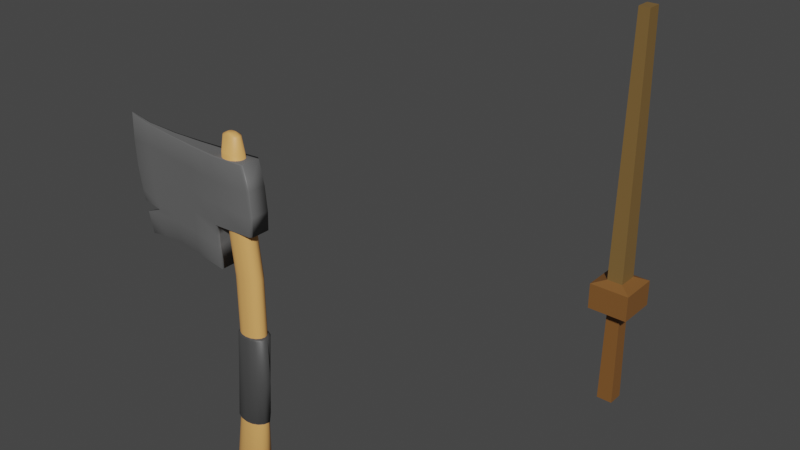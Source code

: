 # Source: Sword.blend  (saved by Blender 3.4.6; exported with 4.5.12 LTS)
import bpy
from mathutils import Matrix  # noqa: F401  (used for matrix-valued properties, if any)

bpy.ops.wm.read_factory_settings(use_empty=True)
scene = bpy.context.scene
scene.name = 'Scene'

# ---- collections
col_collection = bpy.data.collections.new('Collection'); scene.collection.children.link(col_collection)
col_export = bpy.data.collections.new('Export'); scene.collection.children.link(col_export)

# ---- materials (node trees are filled in below, after node groups)
mat_material_003 = bpy.data.materials.new('Material.003')
mat_material_003.use_transparent_shadow = False
mat_material_003.diffuse_color = (0.1329, 0.1329, 0.1329, 1.0)
mat_material_003.roughness = 0.5
mat_material_001 = bpy.data.materials.new('Material.001')
mat_material_001.use_transparent_shadow = False
mat_material_001.diffuse_color = (0.8, 0.4069, 0.126, 1.0)
mat_material_001.roughness = 0.5
mat_material_004 = bpy.data.materials.new('Material.004')
mat_material_004.use_transparent_shadow = False
mat_material_004.diffuse_color = (0.06372, 0.06372, 0.06372, 1.0)
mat_material_004.roughness = 0.5
mat_material_005 = bpy.data.materials.new('Material.005')
mat_material_005.use_transparent_shadow = False
mat_material_002 = bpy.data.materials.new('Material.002')
mat_material_002.use_transparent_shadow = False

# ---- material node trees
mat_material_003.use_nodes = True; mat_material_003.node_tree.nodes.clear()
_N = mat_material_003.node_tree.nodes; _L = mat_material_003.node_tree.links
n0 = _N.new('ShaderNodeBsdfPrincipled'); n0.name = 'Principled BSDF'; n0.location = (10, 300)
n0.distribution = 'GGX'
n0.subsurface_method = 'RANDOM_WALK_SKIN'
n0.inputs[0].default_value = (0.1329, 0.1329, 0.1329, 1.0)
n0.inputs[3].default_value = 1.45
n0.inputs[27].default_value = (0.0, 0.0, 0.0, 1.0)
n0.inputs[28].default_value = 1.0
n1 = _N.new('ShaderNodeOutputMaterial'); n1.name = 'Material Output'; n1.location = (300, 300)
n2 = _N.new('ShaderNodeNormalMap'); n2.name = 'Normal Map'; n2.location = (-300, -300)
n2.label = 'Normal/Map'
n2.inputs[0].default_value = 0.0
_L.new(n0.outputs[0], n1.inputs[0])
_L.new(n2.outputs[0], n0.inputs[5])
n1.is_active_output = True
mat_material_001.use_nodes = True; mat_material_001.node_tree.nodes.clear()
_N = mat_material_001.node_tree.nodes; _L = mat_material_001.node_tree.links
n0 = _N.new('ShaderNodeBsdfPrincipled'); n0.name = 'Principled BSDF'; n0.location = (10, 300)
n0.distribution = 'GGX'
n0.subsurface_method = 'RANDOM_WALK_SKIN'
n0.inputs[0].default_value = (0.8, 0.4069, 0.126, 1.0)
n0.inputs[3].default_value = 1.45
n0.inputs[27].default_value = (0.0, 0.0, 0.0, 1.0)
n0.inputs[28].default_value = 1.0
n1 = _N.new('ShaderNodeOutputMaterial'); n1.name = 'Material Output'; n1.location = (300, 300)
n2 = _N.new('ShaderNodeNormalMap'); n2.name = 'Normal Map'; n2.location = (-300, -300)
n2.label = 'Normal/Map'
n2.inputs[0].default_value = 0.0
_L.new(n0.outputs[0], n1.inputs[0])
_L.new(n2.outputs[0], n0.inputs[5])
n1.is_active_output = True
mat_material_004.use_nodes = True; mat_material_004.node_tree.nodes.clear()
_N = mat_material_004.node_tree.nodes; _L = mat_material_004.node_tree.links
n0 = _N.new('ShaderNodeBsdfPrincipled'); n0.name = 'Principled BSDF'; n0.location = (10, 300)
n0.distribution = 'GGX'
n0.subsurface_method = 'RANDOM_WALK_SKIN'
n0.inputs[0].default_value = (0.06372, 0.06372, 0.06372, 1.0)
n0.inputs[3].default_value = 1.45
n0.inputs[27].default_value = (0.0, 0.0, 0.0, 1.0)
n0.inputs[28].default_value = 1.0
n1 = _N.new('ShaderNodeOutputMaterial'); n1.name = 'Material Output'; n1.location = (300, 300)
n2 = _N.new('ShaderNodeNormalMap'); n2.name = 'Normal Map'; n2.location = (-300, -300)
n2.label = 'Normal/Map'
n2.inputs[0].default_value = 0.0
_L.new(n0.outputs[0], n1.inputs[0])
_L.new(n2.outputs[0], n0.inputs[5])
n1.is_active_output = True
mat_material_005.use_nodes = True; mat_material_005.node_tree.nodes.clear()
_N = mat_material_005.node_tree.nodes; _L = mat_material_005.node_tree.links
n0 = _N.new('ShaderNodeBsdfPrincipled'); n0.name = 'Principled BSDF'; n0.location = (10, 300)
n0.distribution = 'GGX'
n0.subsurface_method = 'RANDOM_WALK_SKIN'
n0.inputs[0].default_value = (0.214, 0.09187, 0.0241, 1.0)
n0.inputs[3].default_value = 1.45
n0.inputs[27].default_value = (0.0, 0.0, 0.0, 1.0)
n0.inputs[28].default_value = 1.0
n1 = _N.new('ShaderNodeOutputMaterial'); n1.name = 'Material Output'; n1.location = (300, 300)
_L.new(n0.outputs[0], n1.inputs[0])
n1.is_active_output = True
mat_material_002.use_nodes = True; mat_material_002.node_tree.nodes.clear()
_N = mat_material_002.node_tree.nodes; _L = mat_material_002.node_tree.links
n0 = _N.new('ShaderNodeBsdfPrincipled'); n0.name = 'Principled BSDF'; n0.location = (10, 300)
n0.distribution = 'GGX'
n0.subsurface_method = 'RANDOM_WALK_SKIN'
n0.inputs[0].default_value = (0.2019, 0.1184, 0.03724, 1.0)
n0.inputs[3].default_value = 1.45
n0.inputs[27].default_value = (0.0, 0.0, 0.0, 1.0)
n0.inputs[28].default_value = 1.0
n1 = _N.new('ShaderNodeOutputMaterial'); n1.name = 'Material Output'; n1.location = (300, 300)
_L.new(n0.outputs[0], n1.inputs[0])
n1.is_active_output = True

# ---- world
world_world = bpy.data.worlds.new('World'); scene.world = world_world
world_world.use_nodes = True; world_world.node_tree.nodes.clear()
_N = world_world.node_tree.nodes; _L = world_world.node_tree.links
n0 = _N.new('ShaderNodeOutputWorld'); n0.name = 'World Output'; n0.location = (300, 300)
n1 = _N.new('ShaderNodeBackground'); n1.name = 'Background'; n1.location = (10, 300)
n1.inputs[0].default_value = (0.05088, 0.05088, 0.05088, 1.0)
_L.new(n1.outputs[0], n0.inputs[0])
n0.is_active_output = True
world_world.color = (0.05088, 0.05088, 0.05088)
world_world.use_sun_shadow = False
world_world.sun_shadow_jitter_overblur = 0.0

# ---- meshes
me_cube_002 = bpy.data.meshes.new('Cube.002')
me_cube_002.from_pydata([(-0.9103, -0.04029, -1.717), (-1.074, -0.03276, 0.8554), (-0.9103, 0.04029, -1.717), (-1.074, 0.04782, 0.8554), (-0.9747, -0.04029, -1.252), (-1.036, -0.04029, -0.778), (-1.078, -0.04029, -0.268), (-1.087, -0.04029, 0.2715), (-1.087, 0.04029, 0.2715), (-1.078, 0.04029, -0.268), (-1.036, 0.04029, -0.778), (-0.9747, 0.04029, -1.252), (-0.01408, 0.5809, -1.597), (-0.3681, 0.327, -1.593), (-0.6669, 0.1587, -1.634), (-0.8005, 0.1587, 0.7397), (-0.3906, 0.327, 0.6947), (-0.01337, 0.5809, 0.6762), (-0.6669, -0.1587, -1.634), (-0.3681, -0.3284, -1.593), (-0.01408, -0.5796, -1.597), (-0.01337, -0.5796, 0.6762), (-0.3906, -0.3284, 0.6947), (-0.8005, -0.1587, 0.7397), (-0.02926, -0.5796, -1.13), (-0.3993, -0.3284, -1.126), (-0.7167, -0.1587, -1.183), (-0.03728, -0.5796, -0.6759), (-0.4193, -0.3284, -0.6705), (-0.772, -0.1587, -0.7207), (-0.03502, -0.5796, -0.2292), (-0.4199, -0.3284, -0.22), (-0.7985, -0.1587, -0.2388), (-0.02444, -0.5796, 0.2184), (-0.4085, -0.3284, 0.2344), (-0.8026, -0.1587, 0.2689), (-0.7167, 0.1587, -1.183), (-0.3993, 0.327, -1.126), (-0.02926, 0.5809, -1.13), (-0.772, 0.1587, -0.7207), (-0.4193, 0.327, -0.6705), (-0.03728, 0.5809, -0.6759), (-0.7985, 0.1587, -0.2388), (-0.4199, 0.327, -0.22), (-0.03502, 0.5809, -0.2292), (-0.8026, 0.1587, 0.2689), (-0.4085, 0.327, 0.2344), (-0.02444, 0.5809, 0.2184), (0.3778, 0.8384, 0.6741), (0.4183, -0.8153, -1.653), (0.3735, 0.8384, -1.192), (0.3725, 0.8384, -0.7303), (0.3752, 0.8384, -0.2701), (0.3778, 0.8384, 0.198), (0.3775, 0.8384, -1.663), (0.3778, -0.8305, 0.6741), (0.3735, -0.8305, -1.192), (0.3725, -0.8305, -0.7303), (0.3752, -0.8305, -0.2701), (0.3778, -0.8305, 0.198), (0.8218, -0.8375, 0.7118), (0.8857, -0.8375, 0.2168), (0.8117, 0.9188, 0.7118), (0.9126, -0.8375, -0.2908), (0.9025, -0.8375, -0.6896), (0.8756, 0.9188, 0.2168), (0.9025, 0.9188, -0.2908), (0.8924, 0.9188, -0.6896), (-1.005, -0.04029, -1.015), (-1.005, 0.04029, -1.015), (-0.7465, 0.1587, -0.9518), (-0.4124, 0.327, -0.8974), (-0.03446, 0.5809, -0.9015), (-0.03446, -0.5796, -0.9015), (-0.4124, -0.3284, -0.8974), (-0.7465, -0.1587, -0.9518), (0.3725, -0.8305, -0.9605), (0.3725, 0.8384, -0.9605), (-0.9103, -0.02575, -1.717), (-1.074, -0.01822, 0.8554), (-0.9747, -0.02575, -1.252), (-1.036, -0.02575, -0.778), (-1.078, -0.02575, -0.268), (-1.087, -0.02575, 0.2715), (-0.01337, -0.3702, 0.6762), (-0.3906, -0.2101, 0.6947), (-0.8005, -0.1014, 0.7397), (-0.6669, -0.1014, -1.634), (-0.3681, -0.2101, -1.593), (-0.01408, -0.3702, -1.597), (0.3778, -0.5293, 0.6741), (0.4183, -0.5141, -1.653), (0.3725, -0.5293, -0.7303), (0.3735, -0.5293, -1.192), (0.852, -0.639, 0.7118), (0.916, -0.639, 0.2168), (0.9429, -0.639, -0.2908), (0.9328, -0.639, -0.6896), (0.3725, -0.5293, -0.9605), (-1.005, -0.02575, -1.015), (-1.074, 0.03778, 0.8554), (-0.9747, 0.03025, -1.252), (-1.036, 0.03025, -0.778), (-1.078, 0.03025, -0.268), (-1.087, 0.03025, 0.2715), (0.3725, 0.6305, -0.7303), (0.3735, 0.6305, -1.192), (0.916, 0.7509, 0.2168), (0.9429, 0.7509, -0.2908), (0.9328, 0.7509, -0.6896), (-1.005, 0.03025, -1.015), (-0.9103, 0.03025, -1.717), (-0.01337, 0.4363, 0.6762), (-0.3906, 0.2454, 0.6947), (-0.8005, 0.1192, 0.7397), (-0.6669, 0.1192, -1.634), (-0.3681, 0.2454, -1.593), (-0.01408, 0.4363, -1.597), (0.3778, 0.6305, 0.6741), (0.4183, 0.6457, -1.653), (0.852, 0.7509, 0.7118), (0.3725, 0.6305, -0.9605), (-0.7303, 0.1587, -1.077), (-0.4053, 0.327, -1.022), (-0.03163, 0.5809, -1.026), (-0.03163, -0.5796, -1.026), (-0.4053, -0.3284, -1.022), (-0.7303, -0.1587, -1.077), (0.373, -0.8305, -1.087), (0.373, 0.8384, -1.087), (0.373, -0.5293, -1.087), (0.373, 0.6305, -1.087)], [], [(104, 100, 3, 8), (35, 23, 1, 7), (86, 79, 1, 23), (18, 26, 4, 0), (75, 29, 5, 68), (29, 32, 6, 5), (32, 35, 7, 6), (111, 101, 11, 2), (110, 102, 10, 69), (102, 103, 9, 10), (103, 104, 8, 9), (9, 8, 45, 42), (42, 45, 46, 43), (43, 46, 47, 44), (10, 9, 42, 39), (39, 42, 43, 40), (40, 43, 44, 41), (69, 10, 39, 70), (70, 39, 40, 71), (71, 40, 41, 72), (2, 11, 36, 14), (14, 36, 37, 13), (13, 37, 38, 12), (58, 59, 33, 30), (30, 33, 34, 31), (31, 34, 35, 32), (57, 58, 30, 27), (27, 30, 31, 28), (28, 31, 32, 29), (76, 57, 27, 73), (73, 27, 28, 74), (74, 28, 29, 75), (49, 56, 24, 20), (20, 24, 25, 19), (19, 25, 26, 18), (90, 84, 21, 55), (84, 85, 22, 21), (85, 86, 23, 22), (78, 87, 18, 0), (87, 88, 19, 18), (88, 89, 20, 19), (59, 55, 21, 33), (33, 21, 22, 34), (34, 22, 23, 35), (8, 3, 15, 45), (45, 15, 16, 46), (46, 16, 17, 47), (44, 47, 53, 52), (41, 44, 52, 51), (72, 41, 51, 77), (12, 38, 50, 54), (89, 91, 49, 20), (47, 17, 48, 53), (105, 51, 67, 109), (59, 58, 63, 61), (51, 52, 66, 67), (121, 77, 51, 105), (119, 54, 50, 106), (107, 65, 62, 120), (108, 66, 65, 107), (109, 67, 66, 108), (90, 55, 60, 94), (52, 53, 65, 66), (58, 57, 64, 63), (53, 48, 62, 65), (55, 59, 61, 60), (131, 129, 77, 121), (124, 72, 77, 129), (126, 74, 75, 127), (125, 73, 74, 126), (128, 76, 73, 125), (123, 71, 72, 124), (122, 70, 71, 123), (128, 130, 98, 76), (118, 90, 94, 120), (64, 97, 96, 63), (63, 96, 95, 61), (61, 95, 94, 60), (49, 91, 93, 56), (76, 98, 92, 57), (57, 92, 97, 64), (117, 119, 91, 89), (116, 117, 89, 88), (115, 116, 88, 87), (111, 115, 87, 78), (113, 114, 86, 85), (112, 113, 85, 84), (118, 112, 84, 90), (6, 7, 83, 82), (5, 6, 82, 81), (68, 5, 81, 99), (0, 4, 80, 78), (114, 100, 79, 86), (7, 1, 79, 83), (15, 3, 100, 114), (48, 17, 112, 118), (17, 16, 113, 112), (16, 15, 114, 113), (2, 14, 115, 111), (14, 13, 116, 115), (13, 12, 117, 116), (12, 54, 119, 117), (48, 118, 120, 62), (130, 131, 121, 98), (97, 109, 108, 96), (96, 108, 107, 95), (95, 107, 120, 94), (91, 119, 106, 93), (98, 121, 105, 92), (92, 105, 109, 97), (82, 83, 104, 103), (81, 82, 103, 102), (99, 81, 102, 110), (78, 80, 101, 111), (83, 79, 100, 104), (93, 106, 131, 130), (56, 93, 130, 128), (26, 127, 4), (11, 122, 36), (36, 122, 123, 37), (37, 123, 124, 38), (56, 128, 125, 24), (24, 125, 126, 25), (25, 126, 127, 26), (38, 124, 129, 50), (106, 50, 129, 131), (68, 127, 75), (122, 69, 70), (69, 122, 127, 68, 99, 110), (101, 80, 4, 127, 122, 11)])
me_cube_002.polygons.foreach_set('use_smooth', [True] * 130)
_uv = me_cube_002.uv_layers.new(name='UVMap')
_uv.uv.foreach_set('vector', [0.4719, 0.9678, 0.3654, 0.9655, 0.3654, 0.9636, 0.472, 0.9659, 0.7285, 0.1097, 0.7245, 0.02358, 0.7787, 0.0, 0.7849, 0.1068, 0.1947, 0.6875, 0.1795, 0.6363, 0.1822, 0.6363, 0.2052, 0.6875, 0.7212, 0.4592, 0.7258, 0.3761, 0.7783, 0.3865, 0.7714, 0.4722, 0.7289, 0.3336, 0.7313, 0.2911, 0.7847, 0.2993, 0.7814, 0.3429, 0.7313, 0.2911, 0.7319, 0.2027, 0.7877, 0.2056, 0.7847, 0.2993, 0.7319, 0.2027, 0.7285, 0.1097, 0.7849, 0.1068, 0.7877, 0.2056, 0.3467, 0.6528, 0.3467, 0.7387, 0.3449, 0.7387, 0.3449, 0.6528, 0.7081, 0.9698, 0.6644, 0.9694, 0.6644, 0.9676, 0.7081, 0.968, 0.6644, 0.9694, 0.5707, 0.9686, 0.5707, 0.9668, 0.6644, 0.9676, 0.5707, 0.9686, 0.4719, 0.9678, 0.472, 0.9659, 0.5707, 0.9668, 0.0, 0.2056, 0.002235, 0.1068, 0.05848, 0.1094, 0.05567, 0.2024, 0.05567, 0.2024, 0.05848, 0.1094, 0.1365, 0.1188, 0.1315, 0.2019, 0.1315, 0.2019, 0.1365, 0.1188, 0.2202, 0.1247, 0.2154, 0.2065, 0.003469, 0.2993, 0.0, 0.2056, 0.05567, 0.2024, 0.0567, 0.2908, 0.0567, 0.2908, 0.05567, 0.2024, 0.1315, 0.2019, 0.1286, 0.2844, 0.1286, 0.2844, 0.1315, 0.2019, 0.2154, 0.2065, 0.212, 0.2883, 0.006904, 0.3429, 0.003469, 0.2993, 0.0567, 0.2908, 0.05928, 0.3333, 0.05928, 0.3333, 0.0567, 0.2908, 0.1286, 0.2844, 0.1281, 0.3259, 0.1281, 0.3259, 0.1286, 0.2844, 0.212, 0.2883, 0.2109, 0.3296, 0.01747, 0.4722, 0.01016, 0.3865, 0.06256, 0.3758, 0.06758, 0.4588, 0.06758, 0.4588, 0.06256, 0.3758, 0.1287, 0.368, 0.1306, 0.4535, 0.1306, 0.4535, 0.1287, 0.368, 0.2102, 0.3715, 0.2094, 0.4571, 0.4854, 0.2188, 0.4812, 0.1332, 0.5673, 0.1258, 0.5726, 0.2077, 0.5726, 0.2077, 0.5673, 0.1258, 0.6503, 0.1195, 0.6558, 0.2026, 0.6558, 0.2026, 0.6503, 0.1195, 0.7285, 0.1097, 0.7319, 0.2027, 0.4895, 0.303, 0.4854, 0.2188, 0.5726, 0.2077, 0.5765, 0.2894, 0.5765, 0.2894, 0.5726, 0.2077, 0.6558, 0.2026, 0.6593, 0.285, 0.6593, 0.285, 0.6558, 0.2026, 0.7319, 0.2027, 0.7313, 0.2911, 0.4913, 0.3452, 0.4895, 0.303, 0.5765, 0.2894, 0.5778, 0.3307, 0.5778, 0.3307, 0.5765, 0.2894, 0.6593, 0.285, 0.6599, 0.3266, 0.6599, 0.3266, 0.6593, 0.285, 0.7313, 0.2911, 0.7289, 0.3336, 0.4904, 0.4722, 0.493, 0.3876, 0.5788, 0.3726, 0.5799, 0.4581, 0.5799, 0.4581, 0.5788, 0.3726, 0.6596, 0.3686, 0.6581, 0.4542, 0.6581, 0.4542, 0.6596, 0.3686, 0.7258, 0.3761, 0.7212, 0.4592, 0.2731, 0.9037, 0.244, 0.8321, 0.2824, 0.8321, 0.3283, 0.9037, 0.244, 0.8321, 0.2146, 0.7629, 0.2363, 0.7629, 0.2824, 0.8321, 0.2146, 0.7629, 0.1947, 0.6875, 0.2052, 0.6875, 0.2363, 0.7629, 0.8216, 0.6991, 0.8068, 0.7442, 0.7963, 0.744, 0.8189, 0.699, 0.8068, 0.7442, 0.7858, 0.7989, 0.7641, 0.7985, 0.7963, 0.744, 0.7858, 0.7989, 0.7552, 0.863, 0.7168, 0.8623, 0.7641, 0.7985, 0.4812, 0.1332, 0.4775, 0.04602, 0.5618, 0.04214, 0.5673, 0.1258, 0.5673, 0.1258, 0.5618, 0.04214, 0.6437, 0.03539, 0.6503, 0.1195, 0.6503, 0.1195, 0.6437, 0.03539, 0.7245, 0.02358, 0.7285, 0.1097, 0.002235, 0.1068, 0.008938, 0.0, 0.06204, 0.02328, 0.05848, 0.1094, 0.05848, 0.1094, 0.06204, 0.02328, 0.1426, 0.03463, 0.1365, 0.1188, 0.1365, 0.1188, 0.1426, 0.03463, 0.2251, 0.04095, 0.2202, 0.1247, 0.2154, 0.2065, 0.2202, 0.1247, 0.3071, 0.1316, 0.3034, 0.2172, 0.212, 0.2883, 0.2154, 0.2065, 0.3034, 0.2172, 0.2999, 0.3014, 0.2109, 0.3296, 0.212, 0.2883, 0.2999, 0.3014, 0.2983, 0.3436, 0.2094, 0.4571, 0.2102, 0.3715, 0.2969, 0.386, 0.2943, 0.4722, 0.7552, 0.863, 0.7273, 0.9409, 0.6721, 0.9398, 0.7168, 0.8623, 0.2202, 0.1247, 0.2251, 0.04095, 0.3103, 0.04437, 0.3071, 0.1316, 1.0, 0.7412, 1.0, 0.7793, 0.9045, 0.794, 0.8971, 0.7633, 0.4812, 0.1332, 0.4854, 0.2188, 0.396, 0.2271, 0.3964, 0.134, 0.2999, 0.3014, 0.3034, 0.2172, 0.396, 0.2249, 0.3916, 0.2979, 0.9456, 0.09479, 0.9456, 0.0567, 0.9878, 0.05673, 0.9878, 0.09481, 0.8185, 0.09207, 0.817, 0.05664, 0.9032, 0.05668, 0.9032, 0.09476, 0.4893, 0.894, 0.489, 0.9249, 0.3979, 0.9251, 0.3982, 0.8942, 0.5824, 0.894, 0.5821, 0.9249, 0.489, 0.9249, 0.4893, 0.894, 0.6553, 0.8941, 0.6551, 0.925, 0.5821, 0.9249, 0.5824, 0.894, 0.2731, 0.9037, 0.3283, 0.9037, 0.3296, 0.9846, 0.2932, 0.9901, 0.3034, 0.2172, 0.3071, 0.1316, 0.3951, 0.1318, 0.396, 0.2249, 0.4854, 0.2188, 0.4895, 0.303, 0.4008, 0.3, 0.396, 0.2271, 0.3071, 0.1316, 0.3103, 0.04437, 0.388, 0.04073, 0.3951, 0.1318, 0.4775, 0.04602, 0.4812, 0.1332, 0.3964, 0.134, 0.4031, 0.04283, 0.9225, 0.09477, 0.9225, 0.05669, 0.9456, 0.0567, 0.9456, 0.09479, 0.2105, 0.3524, 0.2109, 0.3296, 0.2983, 0.3436, 0.2975, 0.3667, 0.6598, 0.3495, 0.6599, 0.3266, 0.7289, 0.3336, 0.7272, 0.3567, 0.5783, 0.3535, 0.5778, 0.3307, 0.6599, 0.3266, 0.6598, 0.3495, 0.4922, 0.3683, 0.4913, 0.3452, 0.5778, 0.3307, 0.5783, 0.3535, 0.1285, 0.3488, 0.1281, 0.3259, 0.2109, 0.3296, 0.2105, 0.3524, 0.06106, 0.3564, 0.05928, 0.3333, 0.1281, 0.3259, 0.1285, 0.3488, 0.9225, 0.3624, 0.9225, 0.3072, 0.9456, 0.3073, 0.9456, 0.3624, 0.06063, 0.9037, 0.2731, 0.9037, 0.2932, 0.9901, 0.03858, 0.9901, 0.6551, 0.6032, 0.6553, 0.6395, 0.5824, 0.6394, 0.5822, 0.6031, 0.5822, 0.6031, 0.5824, 0.6394, 0.4893, 0.6394, 0.4891, 0.6031, 0.4891, 0.6031, 0.4893, 0.6394, 0.3982, 0.6396, 0.398, 0.6033, 0.8185, 0.3597, 0.8185, 0.3045, 0.9032, 0.3072, 0.9032, 0.3624, 0.9456, 0.3624, 0.9456, 0.3073, 0.9878, 0.3073, 0.9878, 0.3625, 1.0, 0.4735, 1.0, 0.5287, 0.8971, 0.5086, 0.9026, 0.4722, 0.9029, 0.8659, 0.9398, 0.9451, 0.7273, 0.9409, 0.7552, 0.863, 0.8692, 0.8006, 0.9029, 0.8659, 0.7552, 0.863, 0.7858, 0.7989, 0.8472, 0.745, 0.8692, 0.8006, 0.7858, 0.7989, 0.8068, 0.7442, 0.8319, 0.6993, 0.8472, 0.745, 0.8068, 0.7442, 0.8216, 0.6991, 0.1312, 0.7629, 0.1543, 0.6875, 0.1947, 0.6875, 0.2146, 0.7629, 0.09621, 0.8321, 0.1312, 0.7629, 0.2146, 0.7629, 0.244, 0.8321, 0.06063, 0.9037, 0.09621, 0.8321, 0.244, 0.8321, 0.2731, 0.9037, 0.5705, 0.9816, 0.4718, 0.9807, 0.4719, 0.978, 0.5706, 0.9789, 0.6643, 0.9824, 0.5705, 0.9816, 0.5706, 0.9789, 0.6643, 0.9797, 0.708, 0.9827, 0.6643, 0.9824, 0.6643, 0.9797, 0.708, 0.9801, 0.3596, 0.6528, 0.3596, 0.7387, 0.357, 0.7387, 0.357, 0.6528, 0.1543, 0.6875, 0.1692, 0.6363, 0.1795, 0.6363, 0.1947, 0.6875, 0.4718, 0.9807, 0.3653, 0.9784, 0.3653, 0.9757, 0.4719, 0.978, 0.1471, 0.6875, 0.1674, 0.6363, 0.1692, 0.6363, 0.1543, 0.6875, 0.02254, 0.9037, 0.06972, 0.8321, 0.09621, 0.8321, 0.06063, 0.9037, 0.06972, 0.8321, 0.1162, 0.7629, 0.1312, 0.7629, 0.09621, 0.8321, 0.1162, 0.7629, 0.1471, 0.6875, 0.1543, 0.6875, 0.1312, 0.7629, 0.8337, 0.6993, 0.8544, 0.7451, 0.8472, 0.745, 0.8319, 0.6993, 0.8544, 0.7451, 0.8842, 0.8009, 0.8692, 0.8006, 0.8472, 0.745, 0.8842, 0.8009, 0.9294, 0.8665, 0.9029, 0.8659, 0.8692, 0.8006, 0.9294, 0.8665, 0.9752, 0.9383, 0.9398, 0.9451, 0.9029, 0.8659, 0.02254, 0.9037, 0.06063, 0.9037, 0.03858, 0.9901, 0.007812, 0.9827, 0.9225, 0.3072, 0.9225, 0.09477, 0.9456, 0.09479, 0.9456, 0.3073, 0.6553, 0.6395, 0.6553, 0.8941, 0.5824, 0.894, 0.5824, 0.6394, 0.5824, 0.6394, 0.5824, 0.894, 0.4893, 0.894, 0.4893, 0.6394, 0.4893, 0.6394, 0.4893, 0.894, 0.3982, 0.8942, 0.3982, 0.6396, 0.8185, 0.3045, 0.8185, 0.09207, 0.9032, 0.09476, 0.9032, 0.3072, 0.9456, 0.3073, 0.9456, 0.09479, 0.9878, 0.09481, 0.9878, 0.3073, 1.0, 0.5287, 1.0, 0.7412, 0.8971, 0.7633, 0.8971, 0.5086, 0.5706, 0.9789, 0.4719, 0.978, 0.4719, 0.9678, 0.5707, 0.9686, 0.6643, 0.9797, 0.5706, 0.9789, 0.5707, 0.9686, 0.6644, 0.9694, 0.708, 0.9801, 0.6643, 0.9797, 0.6644, 0.9694, 0.7081, 0.9698, 0.357, 0.6528, 0.357, 0.7387, 0.3467, 0.7387, 0.3467, 0.6528, 0.4719, 0.978, 0.3653, 0.9757, 0.3654, 0.9655, 0.4719, 0.9678, 0.9032, 0.3072, 0.9032, 0.09476, 0.9225, 0.09477, 0.9225, 0.3072, 0.9032, 0.3624, 0.9032, 0.3072, 0.9225, 0.3072, 0.9225, 0.3624, 0.7258, 0.3761, 0.7272, 0.3567, 0.7783, 0.3865, 0.01016, 0.3865, 0.06106, 0.3564, 0.06256, 0.3758, 0.06256, 0.3758, 0.06106, 0.3564, 0.1285, 0.3488, 0.1287, 0.368, 0.1287, 0.368, 0.1285, 0.3488, 0.2105, 0.3524, 0.2102, 0.3715, 0.493, 0.3876, 0.4922, 0.3683, 0.5783, 0.3535, 0.5788, 0.3726, 0.5788, 0.3726, 0.5783, 0.3535, 0.6598, 0.3495, 0.6596, 0.3686, 0.6596, 0.3686, 0.6598, 0.3495, 0.7272, 0.3567, 0.7258, 0.3761, 0.2102, 0.3715, 0.2105, 0.3524, 0.2975, 0.3667, 0.2969, 0.386, 0.9032, 0.09476, 0.9032, 0.05668, 0.9225, 0.05669, 0.9225, 0.09477, 0.7814, 0.3429, 0.7272, 0.3567, 0.7289, 0.3336, 0.06106, 0.3564, 0.006904, 0.3429, 0.05928, 0.3333, 0.3024, 0.5994, 0.3518, 0.5777, 0.3518, 0.6358, 0.3024, 0.6142, 0.3024, 0.6115, 0.3024, 0.6012, 0.3019, 0.6874, 0.3019, 0.6772, 0.3019, 0.6745, 0.3449, 0.6528, 0.3449, 0.711, 0.3019, 0.6893])
me_cube_002.materials.append(mat_material_003)
me_cube_002.update()
me_cube_002.normals_split_custom_set([tuple(v) for v in zip(*[iter([-1.0, 0.0, 0.002628, -0.5435, 0.0, 0.8394, -0.5122, 0.4554, 0.7282, -0.8348, 0.5505, -0.0001629, -0.3937, -0.9192, 0.004734, -0.152, -0.7066, 0.6911, -0.5136, -0.441, 0.736, -0.8355, -0.5495, 0.003755, 0.2518, 0.0, 0.9678, -0.5435, 0.0, 0.8394, -0.5136, -0.441, 0.736, -0.152, -0.7066, 0.6911, -0.1806, -0.6578, -0.7312, -0.4394, -0.897, -0.0472, -0.8448, -0.4405, 0.3038, -0.5073, -0.4334, -0.7449, -0.4251, -0.9041, -0.04364, -0.4144, -0.9096, -0.02983, -0.8351, -0.5432, -0.08718, -0.7004, -0.4393, -0.5625, -0.4144, -0.9096, -0.02983, -0.401, -0.916, -0.01028, -0.8368, -0.5461, -0.0401, -0.8351, -0.5432, -0.08718, -0.401, -0.916, -0.01028, -0.3937, -0.9192, 0.004734, -0.8355, -0.5495, 0.003755, -0.8368, -0.5461, -0.0401, -0.5243, 0.0, -0.8515, -0.9184, 0.0, 0.3956, -0.8448, 0.4405, 0.3038, -0.5073, 0.4334, -0.7449, -0.7396, 0.0, -0.6731, -0.9943, 0.0, -0.1066, -0.8351, 0.5432, -0.08718, -0.7004, 0.4393, -0.5625, -0.9943, 0.0, -0.1066, -0.9987, 0.0, -0.05001, -0.8368, 0.5461, -0.0401, -0.8351, 0.5432, -0.08718, -0.9987, 0.0, -0.05001, -1.0, 0.0, 0.002628, -0.8348, 0.5505, -0.0001629, -0.8368, 0.5461, -0.0401, -0.8368, 0.5461, -0.0401, -0.8348, 0.5505, -0.0001629, -0.3877, 0.9218, 0.001371, -0.3997, 0.9166, -0.01026, -0.3997, 0.9166, -0.01026, -0.3877, 0.9218, 0.001371, -0.4742, 0.8803, 0.01057, -0.4807, 0.8769, 0.001453, -0.4807, 0.8769, 0.001453, -0.4742, 0.8803, 0.01057, -0.5461, 0.8376, 0.01127, -0.5424, 0.8401, 0.006302, -0.8351, 0.5432, -0.08718, -0.8368, 0.5461, -0.0401, -0.3997, 0.9166, -0.01026, -0.413, 0.9102, -0.02976, -0.413, 0.9102, -0.02976, -0.3997, 0.9166, -0.01026, -0.4807, 0.8769, 0.001453, -0.4907, 0.8712, -0.01323, -0.4907, 0.8712, -0.01323, -0.4807, 0.8769, 0.001453, -0.5424, 0.8401, 0.006302, -0.5433, 0.8395, -0.002775, -0.7004, 0.4393, -0.5625, -0.8351, 0.5432, -0.08718, -0.413, 0.9102, -0.02976, -0.4237, 0.9048, -0.04352, -0.4237, 0.9048, -0.04352, -0.413, 0.9102, -0.02976, -0.4907, 0.8712, -0.01323, -0.5006, 0.8653, -0.02663, -0.5006, 0.8653, -0.02663, -0.4907, 0.8712, -0.01323, -0.5433, 0.8395, -0.002775, -0.5465, 0.8374, -0.01116, -0.5073, 0.4334, -0.7449, -0.8448, 0.4405, 0.3038, -0.438, 0.8978, -0.04707, -0.1798, 0.6586, -0.7307, -0.1798, 0.6586, -0.7307, -0.438, 0.8978, -0.04707, -0.5179, 0.8547, -0.03392, -0.3432, 0.598, -0.7243, -0.3432, 0.598, -0.7243, -0.5179, 0.8547, -0.03392, -0.5555, 0.8313, -0.01731, -0.4573, 0.5696, -0.683, -0.2783, -0.9605, 0.002591, -0.2818, -0.9595, 0.003273, -0.5391, -0.8421, 0.01115, -0.5355, -0.8445, 0.006227, -0.5355, -0.8445, 0.006227, -0.5391, -0.8421, 0.01115, -0.4734, -0.8808, 0.01053, -0.48, -0.8773, 0.001413, -0.48, -0.8773, 0.001413, -0.4734, -0.8808, 0.01053, -0.3937, -0.9192, 0.004734, -0.401, -0.916, -0.01028, 0.005248, -0.9353, -0.3539, -0.2783, -0.9605, 0.002591, -0.5355, -0.8445, 0.006227, -0.5364, -0.844, -0.002755, -0.5364, -0.844, -0.002755, -0.5355, -0.8445, 0.006227, -0.48, -0.8773, 0.001413, -0.49, -0.8716, -0.01328, -0.49, -0.8716, -0.01328, -0.48, -0.8773, 0.001413, -0.401, -0.916, -0.01028, -0.4144, -0.9096, -0.02983, 0.4863, -0.8738, -0.003361, 0.005248, -0.9353, -0.3539, -0.5364, -0.844, -0.002755, -0.5395, -0.8419, -0.01105, -0.5395, -0.8419, -0.01105, -0.5364, -0.844, -0.002755, -0.49, -0.8716, -0.01328, -0.4999, -0.8656, -0.02668, -0.4999, -0.8656, -0.02668, -0.49, -0.8716, -0.01328, -0.4144, -0.9096, -0.02983, -0.4251, -0.9041, -0.04364, 0.4386, -0.6958, -0.5688, 0.4667, -0.8842, 0.02019, -0.5425, -0.8397, -0.02524, -0.4378, -0.5918, -0.6769, -0.4378, -0.5918, -0.6769, -0.5425, -0.8397, -0.02524, -0.5173, -0.8551, -0.03395, -0.3433, -0.5991, -0.7233, -0.3433, -0.5991, -0.7233, -0.5173, -0.8551, -0.03395, -0.4394, -0.897, -0.0472, -0.1806, -0.6578, -0.7312, -0.03738, 0.001053, 0.9993, 0.02714, 0.0, 0.9996, -0.3731, -0.5986, 0.7088, -0.2431, -0.732, 0.6365, 0.02714, 0.0, 0.9996, 0.079, 0.0, 0.9969, -0.276, -0.6158, 0.738, -0.3731, -0.5986, 0.7088, 0.079, 0.0, 0.9969, 0.2518, 0.0, 0.9678, -0.152, -0.7066, 0.6911, -0.276, -0.6158, 0.738, -0.5243, 0.0, -0.8515, 0.2317, 0.0, -0.9728, -0.1806, -0.6578, -0.7312, -0.5073, -0.4334, -0.7449, 0.2317, 0.0, -0.9728, 0.06312, 0.0, -0.998, -0.3433, -0.5991, -0.7233, -0.1806, -0.6578, -0.7312, 0.06312, 0.0, -0.998, -0.0704, 0.0, -0.9975, -0.4378, -0.5918, -0.6769, -0.3433, -0.5991, -0.7233, -0.2818, -0.9595, 0.003273, -0.2431, -0.732, 0.6365, -0.3731, -0.5986, 0.7088, -0.5391, -0.8421, 0.01115, -0.5391, -0.8421, 0.01115, -0.3731, -0.5986, 0.7088, -0.276, -0.6158, 0.738, -0.4734, -0.8808, 0.01053, -0.4734, -0.8808, 0.01053, -0.276, -0.6158, 0.738, -0.152, -0.7066, 0.6911, -0.3937, -0.9192, 0.004734, -0.8348, 0.5505, -0.0001629, -0.5122, 0.4554, 0.7282, -0.1393, 0.7091, 0.6912, -0.3877, 0.9218, 0.001371, -0.3877, 0.9218, 0.001371, -0.1393, 0.7091, 0.6912, -0.2761, 0.6147, 0.7389, -0.4742, 0.8803, 0.01057, -0.4742, 0.8803, 0.01057, -0.2761, 0.6147, 0.7389, -0.3777, 0.5947, 0.7097, -0.5461, 0.8376, 0.01127, -0.5424, 0.8401, 0.006302, -0.5461, 0.8376, 0.01127, -0.3578, 0.9338, -0.0001729, -0.3506, 0.9365, 0.002196, -0.5433, 0.8395, -0.002775, -0.5424, 0.8401, 0.006302, -0.3506, 0.9365, 0.002196, -0.04546, 0.923, -0.3821, -0.5465, 0.8374, -0.01116, -0.5433, 0.8395, -0.002775, -0.04546, 0.923, -0.3821, 0.4812, 0.8766, -0.0035, -0.4573, 0.5696, -0.683, -0.5555, 0.8313, -0.01731, 0.4531, 0.8912, 0.01958, 0.3256, 0.716, -0.6175, -0.0704, 0.0, -0.9975, 0.6957, 0.0, -0.7184, 0.4386, -0.6958, -0.5688, -0.4378, -0.5918, -0.6769, -0.5461, 0.8376, 0.01127, -0.3777, 0.5947, 0.7097, -0.3029, 0.6984, 0.6484, -0.3578, 0.9338, -0.0001729, 0.7324, 0.002337, -0.6809, -0.04546, 0.923, -0.3821, 0.4657, 0.6815, -0.5645, 0.7413, 0.08517, -0.6657, -0.2818, -0.9595, 0.003273, -0.2783, -0.9605, 0.002591, 0.6558, -0.7549, 0.009194, 0.6527, -0.7552, 0.06002, -0.04546, 0.923, -0.3821, -0.3506, 0.9365, 0.002196, 0.5681, 0.8229, 0.008871, 0.4657, 0.6815, -0.5645, 1.0, 0.0, 0.002012, 0.4812, 0.8766, -0.0035, -0.04546, 0.923, -0.3821, 0.7324, 0.002337, -0.6809, 0.7207, 0.02272, -0.6929, 0.3256, 0.716, -0.6175, 0.4531, 0.8912, 0.01958, 0.9989, 0.02516, 0.04006, 0.9891, 0.117, 0.08974, 0.5618, 0.8253, 0.05641, 0.3799, 0.6782, 0.6291, 0.6542, 0.08156, 0.7519, 0.993, 0.1174, 0.01371, 0.5681, 0.8229, 0.008871, 0.5618, 0.8253, 0.05641, 0.9891, 0.117, 0.08974, 0.7413, 0.08517, -0.6657, 0.4657, 0.6815, -0.5645, 0.5681, 0.8229, 0.008871, 0.993, 0.1174, 0.01371, -0.03738, 0.001053, 0.9993, -0.2431, -0.732, 0.6365, 0.4577, -0.619, 0.6382, 0.6469, -0.05168, 0.7608, -0.3506, 0.9365, 0.002196, -0.3578, 0.9338, -0.0001729, 0.5618, 0.8253, 0.05641, 0.5681, 0.8229, 0.008871, -0.2783, -0.9605, 0.002591, 0.005248, -0.9353, -0.3539, 0.5379, -0.6237, -0.5672, 0.6558, -0.7549, 0.009194, -0.3578, 0.9338, -0.0001729, -0.3029, 0.6984, 0.6484, 0.3799, 0.6782, 0.6291, 0.5618, 0.8253, 0.05641, -0.2431, -0.732, 0.6365, -0.2818, -0.9595, 0.003273, 0.6527, -0.7552, 0.06002, 0.4577, -0.619, 0.6382, 1.0, 0.0, 0.00415, 0.4808, 0.8768, -0.003179, 0.4812, 0.8766, -0.0035, 1.0, 0.0, 0.002012, -0.5498, 0.8352, -0.01482, -0.5465, 0.8374, -0.01116, 0.4812, 0.8766, -0.0035, 0.4808, 0.8768, -0.003179, -0.5078, -0.8609, -0.03243, -0.4999, -0.8656, -0.02668, -0.4251, -0.9041, -0.04364, -0.5588, -0.8262, -0.07137, -0.5428, -0.8397, -0.01467, -0.5395, -0.8419, -0.01105, -0.4999, -0.8656, -0.02668, -0.5078, -0.8609, -0.03243, 0.486, -0.874, -0.003008, 0.4863, -0.8738, -0.003361, -0.5395, -0.8419, -0.01105, -0.5428, -0.8397, -0.01467, -0.5085, 0.8605, -0.03239, -0.5006, 0.8653, -0.02663, -0.5465, 0.8374, -0.01116, -0.5498, 0.8352, -0.01482, -0.5574, 0.8272, -0.07124, -0.4237, 0.9048, -0.04352, -0.5006, 0.8653, -0.02663, -0.5085, 0.8605, -0.03239, 0.486, -0.874, -0.003008, 1.0, 0.0, 0.00415, 1.0, 0.0, 0.002012, 0.4863, -0.8738, -0.003361, -0.03729, -0.00183, 0.9993, -0.03738, 0.001053, 0.9993, 0.6469, -0.05168, 0.7608, 0.6542, 0.08156, 0.7519, 0.5379, -0.6237, -0.5672, 0.7366, -0.05387, -0.6742, 0.9971, -0.07549, 0.01378, 0.6558, -0.7549, 0.009194, 0.6558, -0.7549, 0.009194, 0.9971, -0.07549, 0.01378, 0.9931, -0.0752, 0.09019, 0.6527, -0.7552, 0.06002, 0.6527, -0.7552, 0.06002, 0.9931, -0.0752, 0.09019, 0.6469, -0.05168, 0.7608, 0.4577, -0.619, 0.6382, 0.4386, -0.6958, -0.5688, 0.6957, 0.0, -0.7184, 0.9987, 0.0, 0.0506, 0.4667, -0.8842, 0.02019, 0.4863, -0.8738, -0.003361, 1.0, 0.0, 0.002012, 0.7324, -0.001341, -0.6808, 0.005248, -0.9353, -0.3539, 0.005248, -0.9353, -0.3539, 0.7324, -0.001341, -0.6808, 0.7366, -0.05387, -0.6742, 0.5379, -0.6237, -0.5672, -0.06922, -0.007856, -0.9976, 0.7207, 0.02272, -0.6929, 0.6957, 0.0, -0.7184, -0.0704, 0.0, -0.9975, 0.06312, 0.0, -0.998, -0.06922, -0.007856, -0.9976, -0.0704, 0.0, -0.9975, 0.06312, 0.0, -0.998, 0.2317, 0.0, -0.9728, 0.06312, 0.0, -0.998, 0.06312, 0.0, -0.998, 0.2317, 0.0, -0.9728, -0.5243, 0.0, -0.8515, 0.2317, 0.0, -0.9728, 0.2317, 0.0, -0.9728, -0.5243, 0.0, -0.8515, 0.079, 0.0, 0.9969, 0.2518, 0.0, 0.9678, 0.2518, 0.0, 0.9678, 0.079, 0.0, 0.9969, 0.02714, 0.0, 0.9996, 0.079, 0.0, 0.9969, 0.079, 0.0, 0.9969, 0.02714, 0.0, 0.9996, -0.03729, -0.00183, 0.9993, 0.02714, 0.0, 0.9996, 0.02714, 0.0, 0.9996, -0.03738, 0.001053, 0.9993, -0.8368, -0.5461, -0.0401, -0.8355, -0.5495, 0.003755, -1.0, 0.0, 0.002628, -0.9987, 0.0, -0.05001, -0.8351, -0.5432, -0.08718, -0.8368, -0.5461, -0.0401, -0.9987, 0.0, -0.05001, -0.9943, 0.0, -0.1066, -0.7004, -0.4393, -0.5625, -0.8351, -0.5432, -0.08718, -0.9943, 0.0, -0.1066, -0.7396, 0.0, -0.6731, -0.5073, -0.4334, -0.7449, -0.8448, -0.4405, 0.3038, -0.9184, 0.0, 0.3956, -0.5243, 0.0, -0.8515, 0.2518, 0.0, 0.9678, -0.5435, 0.0, 0.8394, -0.5435, 0.0, 0.8394, 0.2518, 0.0, 0.9678, -0.8355, -0.5495, 0.003755, -0.5136, -0.441, 0.736, -0.5435, 0.0, 0.8394, -1.0, 0.0, 0.002628, -0.1393, 0.7091, 0.6912, -0.5122, 0.4554, 0.7282, -0.5435, 0.0, 0.8394, 0.2518, 0.0, 0.9678, -0.3029, 0.6984, 0.6484, -0.3777, 0.5947, 0.7097, 0.02714, 0.0, 0.9996, -0.03729, -0.00183, 0.9993, -0.3777, 0.5947, 0.7097, -0.2761, 0.6147, 0.7389, 0.079, 0.0, 0.9969, 0.02714, 0.0, 0.9996, -0.2761, 0.6147, 0.7389, -0.1393, 0.7091, 0.6912, 0.2518, 0.0, 0.9678, 0.079, 0.0, 0.9969, -0.5073, 0.4334, -0.7449, -0.1798, 0.6586, -0.7307, 0.2317, 0.0, -0.9728, -0.5243, 0.0, -0.8515, -0.1798, 0.6586, -0.7307, -0.3432, 0.598, -0.7243, 0.06312, 0.0, -0.998, 0.2317, 0.0, -0.9728, -0.3432, 0.598, -0.7243, -0.4573, 0.5696, -0.683, -0.06922, -0.007856, -0.9976, 0.06312, 0.0, -0.998, -0.4573, 0.5696, -0.683, 0.3256, 0.716, -0.6175, 0.7207, 0.02272, -0.6929, -0.06922, -0.007856, -0.9976, -0.3029, 0.6984, 0.6484, -0.03729, -0.00183, 0.9993, 0.6542, 0.08156, 0.7519, 0.3799, 0.6782, 0.6291, 1.0, 0.0, 0.00415, 1.0, 0.0, 0.00415, 1.0, 0.0, 0.002012, 1.0, 0.0, 0.002012, 0.7366, -0.05387, -0.6742, 0.7413, 0.08517, -0.6657, 0.993, 0.1174, 0.01371, 0.9971, -0.07549, 0.01378, 0.9971, -0.07549, 0.01378, 0.993, 0.1174, 0.01371, 0.9891, 0.117, 0.08974, 0.9931, -0.0752, 0.09019, 0.9931, -0.0752, 0.09019, 0.9891, 0.117, 0.08974, 0.6542, 0.08156, 0.7519, 0.6469, -0.05168, 0.7608, 0.6957, 0.0, -0.7184, 0.7207, 0.02272, -0.6929, 0.9989, 0.02516, 0.04006, 0.9987, 0.0, 0.0506, 1.0, 0.0, 0.002012, 1.0, 0.0, 0.002012, 0.7324, 0.002337, -0.6809, 0.7324, -0.001341, -0.6808, 0.7324, -0.001341, -0.6808, 0.7324, 0.002337, -0.6809, 0.7413, 0.08517, -0.6657, 0.7366, -0.05387, -0.6742, -0.9987, 0.0, -0.05001, -1.0, 0.0, 0.002628, -1.0, 0.0, 0.002628, -0.9987, 0.0, -0.05001, -0.9943, 0.0, -0.1066, -0.9987, 0.0, -0.05001, -0.9987, 0.0, -0.05001, -0.9943, 0.0, -0.1066, -0.7396, 0.0, -0.6731, -0.9943, 0.0, -0.1066, -0.9943, 0.0, -0.1066, -0.7396, 0.0, -0.6731, -0.5243, 0.0, -0.8515, -0.9184, 0.0, 0.3956, -0.9184, 0.0, 0.3956, -0.5243, 0.0, -0.8515, -1.0, 0.0, 0.002628, -0.5435, 0.0, 0.8394, -0.5435, 0.0, 0.8394, -1.0, 0.0, 0.002628, 0.9987, 0.0, 0.0506, 0.9989, 0.02516, 0.04006, 1.0, 0.0, 0.00415, 1.0, 0.0, 0.00415, 0.4667, -0.8842, 0.02019, 0.9987, 0.0, 0.0506, 1.0, 0.0, 0.00415, 0.486, -0.874, -0.003008, -0.4394, -0.897, -0.0472, -0.5588, -0.8262, -0.07137, -0.8448, -0.4405, 0.3038, -0.8448, 0.4405, 0.3038, -0.5574, 0.8272, -0.07124, -0.438, 0.8978, -0.04707, -0.438, 0.8978, -0.04707, -0.5574, 0.8272, -0.07124, -0.5085, 0.8605, -0.03239, -0.5179, 0.8547, -0.03392, -0.5179, 0.8547, -0.03392, -0.5085, 0.8605, -0.03239, -0.5498, 0.8352, -0.01482, -0.5555, 0.8313, -0.01731, 0.4667, -0.8842, 0.02019, 0.486, -0.874, -0.003008, -0.5428, -0.8397, -0.01467, -0.5425, -0.8397, -0.02524, -0.5425, -0.8397, -0.02524, -0.5428, -0.8397, -0.01467, -0.5078, -0.8609, -0.03243, -0.5173, -0.8551, -0.03395, -0.5173, -0.8551, -0.03395, -0.5078, -0.8609, -0.03243, -0.5588, -0.8262, -0.07137, -0.4394, -0.897, -0.0472, -0.5555, 0.8313, -0.01731, -0.5498, 0.8352, -0.01482, 0.4808, 0.8768, -0.003179, 0.4531, 0.8912, 0.01958, 0.9989, 0.02516, 0.04006, 0.4531, 0.8912, 0.01958, 0.4808, 0.8768, -0.003179, 1.0, 0.0, 0.00415, -0.7004, -0.4393, -0.5625, -0.5588, -0.8262, -0.07137, -0.4251, -0.9041, -0.04364, -0.5574, 0.8272, -0.07124, -0.7004, 0.4393, -0.5625, -0.4237, 0.9048, -0.04352, -0.7004, 0.4393, -0.5625, -0.5574, 0.8272, -0.07124, -0.5588, -0.8262, -0.07137, -0.7004, -0.4393, -0.5625, -0.7396, 0.0, -0.6731, -0.7396, 0.0, -0.6731, -0.9184, 0.0, 0.3956, -0.9184, 0.0, 0.3956, -0.8448, -0.4405, 0.3038, -0.5588, -0.8262, -0.07137, -0.5574, 0.8272, -0.07124, -0.8448, 0.4405, 0.3038])] * 3)])
me_cube_001 = bpy.data.meshes.new('Cube.001')
me_cube_001.from_pydata([(0.5864, 1.051, -5.999), (0.5878, 0.6915, 0.7958), (0.6733, 0.9743, -5.999), (0.6438, 0.6418, 0.7958), (0.7469, 0.7549, -5.999), (0.6912, 0.5004, 0.7958), (0.7961, 0.4266, -5.999), (0.7229, 0.2888, 0.7958), (0.8133, 0.03922, -5.999), (0.734, 0.03922, 0.7958), (0.7961, -0.3481, -5.999), (0.7229, -0.2104, 0.7958), (0.7469, -0.6765, -5.999), (0.6912, -0.422, 0.7958), (0.6733, -0.8959, -5.999), (0.6438, -0.5634, 0.7958), (0.5864, -0.9729, -5.999), (0.5878, -0.613, 0.7958), (0.4996, -0.8959, -5.999), (0.5319, -0.5634, 0.7958), (0.426, -0.6765, -5.999), (0.4844, -0.422, 0.7958), (0.3768, -0.3481, -5.999), (0.4527, -0.2104, 0.7958), (0.3595, 0.03922, -5.999), (0.4416, 0.03922, 0.7958), (0.3768, 0.4266, -5.999), (0.4527, 0.2888, 0.7958), (0.426, 0.7549, -5.999), (0.4844, 0.5004, 0.7958), (0.4996, 0.9743, -5.999), (0.5319, 0.6418, 0.7958), (0.6181, 0.9755, -4.993), (0.7139, 0.8378, -2.974), (0.7138, 0.841, -1.716), (0.6547, 0.841, -0.7966), (0.6149, 0.841, 0.095), (0.6837, 0.78, 0.095), (0.7235, 0.78, -0.7966), (0.7826, 0.78, -1.716), (0.7824, 0.7771, -2.974), (0.6984, 0.9042, -4.993), (0.742, 0.6062, 0.095), (0.7818, 0.6062, -0.7974), (0.8409, 0.6062, -1.717), (0.8405, 0.6039, -2.974), (0.7665, 0.7013, -4.993), (0.781, 0.3461, 0.095), (0.8208, 0.3461, -0.7986), (0.8798, 0.3461, -1.717), (0.8793, 0.3448, -2.974), (0.812, 0.3975, -4.993), (0.7947, 0.03922, 0.095), (0.8344, 0.03922, -0.7986), (0.8935, 0.03922, -1.717), (0.8929, 0.03922, -2.974), (0.8549, 0.06421, -5.054), (0.781, -0.2676, 0.095), (0.8208, -0.2676, -0.7986), (0.8798, -0.2676, -1.717), (0.8793, -0.2664, -2.974), (0.8389, -0.2941, -5.054), (0.742, -0.5277, 0.095), (0.7818, -0.5277, -0.7974), (0.8409, -0.5277, -1.717), (0.8405, -0.5255, -2.974), (0.7934, -0.5978, -5.054), (0.6837, -0.7015, 0.095), (0.7235, -0.7015, -0.7966), (0.7826, -0.7015, -1.716), (0.7824, -0.6986, -2.974), (0.7253, -0.8008, -5.054), (0.6149, -0.7626, 0.095), (0.6547, -0.7626, -0.7966), (0.7138, -0.7626, -1.716), (0.7139, -0.7594, -2.974), (0.645, -0.8721, -5.054), (0.5462, -0.7015, 0.095), (0.5859, -0.7015, -0.7974), (0.645, -0.7015, -1.716), (0.6454, -0.6986, -2.974), (0.5647, -0.8008, -5.054), (0.4878, -0.5277, 0.095), (0.5276, -0.5277, -0.7986), (0.5867, -0.5277, -1.716), (0.5873, -0.5255, -2.974), (0.4966, -0.5978, -5.054), (0.4489, -0.2676, 0.095), (0.4887, -0.2676, -0.7986), (0.5477, -0.2676, -1.717), (0.5485, -0.2664, -2.974), (0.4511, -0.2941, -5.054), (0.4352, 0.03922, 0.095), (0.475, 0.03922, -0.7986), (0.534, 0.03922, -1.717), (0.5349, 0.03922, -2.974), (0.4351, 0.06421, -5.054), (0.4489, 0.3461, 0.095), (0.4887, 0.3461, -0.7986), (0.5477, 0.3461, -1.717), (0.5485, 0.3448, -2.974), (0.4242, 0.3975, -4.993), (0.4878, 0.6062, 0.095), (0.5276, 0.6062, -0.7986), (0.5867, 0.6062, -1.716), (0.5873, 0.6039, -2.974), (0.4697, 0.7013, -4.993), (0.5462, 0.78, 0.095), (0.5859, 0.78, -0.7974), (0.645, 0.78, -1.716), (0.6454, 0.7771, -2.974), (0.5378, 0.9042, -4.993), (0.5864, 0.827, -6.211), (0.654, 0.767, -6.211), (0.7113, 0.5963, -6.211), (0.7496, 0.3407, -6.211), (0.763, 0.03922, -6.211), (0.7496, -0.2623, -6.211), (0.7113, -0.5178, -6.211), (0.654, -0.6886, -6.211), (0.5864, -0.7486, -6.211), (0.5189, -0.6886, -6.211), (0.4616, -0.5178, -6.211), (0.4233, -0.2623, -6.211), (0.4098, 0.03922, -6.211), (0.4233, 0.3407, -6.211), (0.4616, 0.5963, -6.211), (0.5189, 0.767, -6.211), (0.5785, 0.4934, -6.301), (0.6098, 0.4656, -6.301), (0.6363, 0.3865, -6.301), (0.654, 0.2681, -6.301), (0.6602, 0.1285, -6.301), (0.654, -0.01114, -6.301), (0.6363, -0.1295, -6.301), (0.6098, -0.2086, -6.301), (0.5785, -0.2364, -6.301), (0.5472, -0.2086, -6.301), (0.5206, -0.1295, -6.301), (0.5029, -0.01114, -6.301), (0.4967, 0.1285, -6.301), (0.5029, 0.2681, -6.301), (0.5206, 0.3865, -6.301), (0.5472, 0.4656, -6.301), (0.6438, 0.6418, 0.7958), (0.5878, 0.6915, 0.7958), (0.6912, 0.5004, 0.7958), (0.7229, 0.2888, 0.7958), (0.734, 0.03922, 0.7958), (0.7229, -0.2104, 0.7958), (0.6912, -0.422, 0.7958), (0.6438, -0.5634, 0.7958), (0.5878, -0.613, 0.7958), (0.5319, -0.5634, 0.7958), (0.4844, -0.422, 0.7958), (0.4527, -0.2104, 0.7958), (0.4416, 0.03922, 0.7958), (0.4527, 0.2888, 0.7958), (0.4844, 0.5004, 0.7958), (0.5319, 0.6418, 0.7958), (0.6318, 0.5125, 1.128), (0.5878, 0.5515, 1.128), (0.669, 0.4015, 1.128), (0.6939, 0.2353, 1.128), (0.7026, 0.03922, 1.128), (0.6939, -0.1568, 1.128), (0.669, -0.323, 1.128), (0.6318, -0.4341, 1.128), (0.5878, -0.4731, 1.128), (0.5439, -0.4341, 1.128), (0.5066, -0.323, 1.128), (0.4817, -0.1568, 1.128), (0.473, 0.03922, 1.128), (0.4817, 0.2353, 1.128), (0.5066, 0.4015, 1.128), (0.5439, 0.5125, 1.128), (0.6071, 0.2472, 1.187), (0.5878, 0.2644, 1.187), (0.6235, 0.1984, 1.187), (0.6344, 0.1254, 1.187), (0.6383, 0.03922, 1.187), (0.6344, -0.04694, 1.187), (0.6235, -0.12, 1.187), (0.6071, -0.1688, 1.187), (0.5878, -0.1859, 1.187), (0.5685, -0.1688, 1.187), (0.5521, -0.12, 1.187), (0.5412, -0.04694, 1.187), (0.5373, 0.03922, 1.187), (0.5412, 0.1254, 1.187), (0.5521, 0.1984, 1.187), (0.5685, 0.2472, 1.187)], [], [(36, 1, 3, 37), (37, 3, 5, 42), (42, 5, 7, 47), (47, 7, 9, 52), (52, 9, 11, 57), (57, 11, 13, 62), (62, 13, 15, 67), (67, 15, 17, 72), (72, 17, 19, 77), (77, 19, 21, 82), (82, 21, 23, 87), (87, 23, 25, 92), (92, 25, 27, 97), (97, 27, 29, 102), (13, 11, 149, 150), (102, 29, 31, 107), (107, 31, 1, 36), (2, 4, 114, 113), (30, 111, 32, 0), (110, 109, 34, 33), (109, 108, 35, 34), (108, 107, 36, 35), (28, 106, 111, 30), (105, 104, 109, 110), (104, 103, 108, 109), (103, 102, 107, 108), (26, 101, 106, 28), (100, 99, 104, 105), (99, 98, 103, 104), (98, 97, 102, 103), (24, 96, 101, 26), (95, 94, 99, 100), (94, 93, 98, 99), (93, 92, 97, 98), (22, 91, 96, 24), (90, 89, 94, 95), (89, 88, 93, 94), (88, 87, 92, 93), (20, 86, 91, 22), (85, 84, 89, 90), (84, 83, 88, 89), (83, 82, 87, 88), (18, 81, 86, 20), (80, 79, 84, 85), (79, 78, 83, 84), (78, 77, 82, 83), (16, 76, 81, 18), (75, 74, 79, 80), (74, 73, 78, 79), (73, 72, 77, 78), (14, 71, 76, 16), (70, 69, 74, 75), (69, 68, 73, 74), (68, 67, 72, 73), (12, 66, 71, 14), (65, 64, 69, 70), (64, 63, 68, 69), (63, 62, 67, 68), (10, 61, 66, 12), (60, 59, 64, 65), (59, 58, 63, 64), (58, 57, 62, 63), (8, 56, 61, 10), (55, 54, 59, 60), (54, 53, 58, 59), (53, 52, 57, 58), (6, 51, 56, 8), (50, 49, 54, 55), (49, 48, 53, 54), (48, 47, 52, 53), (4, 46, 51, 6), (45, 44, 49, 50), (44, 43, 48, 49), (43, 42, 47, 48), (2, 41, 46, 4), (40, 39, 44, 45), (39, 38, 43, 44), (38, 37, 42, 43), (0, 32, 41, 2), (33, 34, 39, 40), (34, 35, 38, 39), (35, 36, 37, 38), (120, 121, 137, 136), (12, 14, 119, 118), (22, 24, 124, 123), (8, 10, 117, 116), (18, 20, 122, 121), (28, 30, 127, 126), (4, 6, 115, 114), (14, 16, 120, 119), (24, 26, 125, 124), (0, 2, 113, 112), (10, 12, 118, 117), (20, 22, 123, 122), (30, 0, 112, 127), (6, 8, 116, 115), (16, 18, 121, 120), (26, 28, 126, 125), (128, 129, 130, 131, 132, 133, 134, 135, 136, 137, 138, 139, 140, 141, 142, 143), (113, 114, 130, 129), (121, 122, 138, 137), (114, 115, 131, 130), (122, 123, 139, 138), (115, 116, 132, 131), (123, 124, 140, 139), (116, 117, 133, 132), (124, 125, 141, 140), (117, 118, 134, 133), (125, 126, 142, 141), (118, 119, 135, 134), (126, 127, 143, 142), (119, 120, 136, 135), (112, 113, 129, 128), (127, 112, 128, 143), (158, 157, 173, 174), (23, 21, 154, 155), (1, 31, 159, 145), (9, 7, 147, 148), (19, 17, 152, 153), (29, 27, 157, 158), (5, 3, 144, 146), (15, 13, 150, 151), (25, 23, 155, 156), (11, 9, 148, 149), (21, 19, 153, 154), (31, 29, 158, 159), (7, 5, 146, 147), (17, 15, 151, 152), (3, 1, 145, 144), (27, 25, 156, 157), (165, 164, 180, 181), (151, 150, 166, 167), (159, 158, 174, 175), (152, 151, 167, 168), (144, 145, 161, 160), (145, 159, 175, 161), (153, 152, 168, 169), (146, 144, 160, 162), (154, 153, 169, 170), (147, 146, 162, 163), (155, 154, 170, 171), (148, 147, 163, 164), (156, 155, 171, 172), (149, 148, 164, 165), (157, 156, 172, 173), (150, 149, 165, 166), (176, 177, 191, 190, 189, 188, 187, 186, 185, 184, 183, 182, 181, 180, 179, 178), (173, 172, 188, 189), (166, 165, 181, 182), (174, 173, 189, 190), (167, 166, 182, 183), (175, 174, 190, 191), (168, 167, 183, 184), (160, 161, 177, 176), (161, 175, 191, 177), (169, 168, 184, 185), (162, 160, 176, 178), (170, 169, 185, 186), (163, 162, 178, 179), (171, 170, 186, 187), (164, 163, 179, 180), (172, 171, 187, 188)])
me_cube_001.polygons.foreach_set('use_smooth', [True] * 162)
_uv = me_cube_001.uv_layers.new(name='UVMap')
_uv.uv.foreach_set('vector', [1.0, 0.9286, 1.0, 1.0, 0.9375, 1.0, 0.9375, 0.9286, 0.9375, 0.9286, 0.9375, 1.0, 0.875, 1.0, 0.875, 0.9286, 0.875, 0.9286, 0.875, 1.0, 0.8125, 1.0, 0.8125, 0.9286, 0.8125, 0.9286, 0.8125, 1.0, 0.75, 1.0, 0.75, 0.9286, 0.75, 0.9286, 0.75, 1.0, 0.6875, 1.0, 0.6875, 0.9286, 0.6875, 0.9286, 0.6875, 1.0, 0.625, 1.0, 0.625, 0.9286, 0.625, 0.9286, 0.625, 1.0, 0.5625, 1.0, 0.5625, 0.9286, 0.5625, 0.9286, 0.5625, 1.0, 0.5, 1.0, 0.5, 0.9286, 0.5, 0.9286, 0.5, 1.0, 0.4375, 1.0, 0.4375, 0.9286, 0.4375, 0.9286, 0.4375, 1.0, 0.375, 1.0, 0.375, 0.9286, 0.375, 0.9286, 0.375, 1.0, 0.3125, 1.0, 0.3125, 0.9286, 0.3125, 0.9286, 0.3125, 1.0, 0.25, 1.0, 0.25, 0.9286, 0.25, 0.9286, 0.25, 1.0, 0.1875, 1.0, 0.1875, 0.9286, 0.1875, 0.9286, 0.1875, 1.0, 0.125, 1.0, 0.125, 0.9286, 0.625, 1.0, 0.6875, 1.0, 0.6875, 1.0, 0.625, 1.0, 0.125, 0.9286, 0.125, 1.0, 0.0625, 1.0, 0.0625, 0.9286, 0.0625, 0.9286, 0.0625, 1.0, 0.0, 1.0, 0.0, 0.9286, 0.9375, 0.5, 0.875, 0.5, 0.875, 0.5, 0.9375, 0.5, 0.0625, 0.5, 0.0625, 0.5714, 0.0, 0.5714, 0.0, 0.5, 0.0625, 0.7143, 0.0625, 0.7857, 0.0, 0.7857, 0.0, 0.7143, 0.0625, 0.7857, 0.0625, 0.8571, 0.0, 0.8571, 0.0, 0.7857, 0.0625, 0.8571, 0.0625, 0.9286, 0.0, 0.9286, 0.0, 0.8571, 0.125, 0.5, 0.125, 0.5714, 0.0625, 0.5714, 0.0625, 0.5, 0.125, 0.7143, 0.125, 0.7857, 0.0625, 0.7857, 0.0625, 0.7143, 0.125, 0.7857, 0.125, 0.8571, 0.0625, 0.8571, 0.0625, 0.7857, 0.125, 0.8571, 0.125, 0.9286, 0.0625, 0.9286, 0.0625, 0.8571, 0.1875, 0.5, 0.1875, 0.5714, 0.125, 0.5714, 0.125, 0.5, 0.1875, 0.7143, 0.1875, 0.7857, 0.125, 0.7857, 0.125, 0.7143, 0.1875, 0.7857, 0.1875, 0.8571, 0.125, 0.8571, 0.125, 0.7857, 0.1875, 0.8571, 0.1875, 0.9286, 0.125, 0.9286, 0.125, 0.8571, 0.25, 0.5, 0.25, 0.5714, 0.1875, 0.5714, 0.1875, 0.5, 0.25, 0.7143, 0.25, 0.7857, 0.1875, 0.7857, 0.1875, 0.7143, 0.25, 0.7857, 0.25, 0.8571, 0.1875, 0.8571, 0.1875, 0.7857, 0.25, 0.8571, 0.25, 0.9286, 0.1875, 0.9286, 0.1875, 0.8571, 0.3125, 0.5, 0.3125, 0.5714, 0.25, 0.5714, 0.25, 0.5, 0.3125, 0.7143, 0.3125, 0.7857, 0.25, 0.7857, 0.25, 0.7143, 0.3125, 0.7857, 0.3125, 0.8571, 0.25, 0.8571, 0.25, 0.7857, 0.3125, 0.8571, 0.3125, 0.9286, 0.25, 0.9286, 0.25, 0.8571, 0.375, 0.5, 0.375, 0.5714, 0.3125, 0.5714, 0.3125, 0.5, 0.375, 0.7143, 0.375, 0.7857, 0.3125, 0.7857, 0.3125, 0.7143, 0.375, 0.7857, 0.375, 0.8571, 0.3125, 0.8571, 0.3125, 0.7857, 0.375, 0.8571, 0.375, 0.9286, 0.3125, 0.9286, 0.3125, 0.8571, 0.4375, 0.5, 0.4375, 0.5714, 0.375, 0.5714, 0.375, 0.5, 0.4375, 0.7143, 0.4375, 0.7857, 0.375, 0.7857, 0.375, 0.7143, 0.4375, 0.7857, 0.4375, 0.8571, 0.375, 0.8571, 0.375, 0.7857, 0.4375, 0.8571, 0.4375, 0.9286, 0.375, 0.9286, 0.375, 0.8571, 0.5, 0.5, 0.5, 0.5714, 0.4375, 0.5714, 0.4375, 0.5, 0.5, 0.7143, 0.5, 0.7857, 0.4375, 0.7857, 0.4375, 0.7143, 0.5, 0.7857, 0.5, 0.8571, 0.4375, 0.8571, 0.4375, 0.7857, 0.5, 0.8571, 0.5, 0.9286, 0.4375, 0.9286, 0.4375, 0.8571, 0.5625, 0.5, 0.5625, 0.5714, 0.5, 0.5714, 0.5, 0.5, 0.5625, 0.7143, 0.5625, 0.7857, 0.5, 0.7857, 0.5, 0.7143, 0.5625, 0.7857, 0.5625, 0.8571, 0.5, 0.8571, 0.5, 0.7857, 0.5625, 0.8571, 0.5625, 0.9286, 0.5, 0.9286, 0.5, 0.8571, 0.625, 0.5, 0.625, 0.5714, 0.5625, 0.5714, 0.5625, 0.5, 0.625, 0.7143, 0.625, 0.7857, 0.5625, 0.7857, 0.5625, 0.7143, 0.625, 0.7857, 0.625, 0.8571, 0.5625, 0.8571, 0.5625, 0.7857, 0.625, 0.8571, 0.625, 0.9286, 0.5625, 0.9286, 0.5625, 0.8571, 0.6875, 0.5, 0.6875, 0.5714, 0.625, 0.5714, 0.625, 0.5, 0.6875, 0.7143, 0.6875, 0.7857, 0.625, 0.7857, 0.625, 0.7143, 0.6875, 0.7857, 0.6875, 0.8571, 0.625, 0.8571, 0.625, 0.7857, 0.6875, 0.8571, 0.6875, 0.9286, 0.625, 0.9286, 0.625, 0.8571, 0.75, 0.5, 0.75, 0.5714, 0.6875, 0.5714, 0.6875, 0.5, 0.75, 0.7143, 0.75, 0.7857, 0.6875, 0.7857, 0.6875, 0.7143, 0.75, 0.7857, 0.75, 0.8571, 0.6875, 0.8571, 0.6875, 0.7857, 0.75, 0.8571, 0.75, 0.9286, 0.6875, 0.9286, 0.6875, 0.8571, 0.8125, 0.5, 0.8125, 0.5714, 0.75, 0.5714, 0.75, 0.5, 0.8125, 0.7143, 0.8125, 0.7857, 0.75, 0.7857, 0.75, 0.7143, 0.8125, 0.7857, 0.8125, 0.8571, 0.75, 0.8571, 0.75, 0.7857, 0.8125, 0.8571, 0.8125, 0.9286, 0.75, 0.9286, 0.75, 0.8571, 0.875, 0.5, 0.875, 0.5714, 0.8125, 0.5714, 0.8125, 0.5, 0.875, 0.7143, 0.875, 0.7857, 0.8125, 0.7857, 0.8125, 0.7143, 0.875, 0.7857, 0.875, 0.8571, 0.8125, 0.8571, 0.8125, 0.7857, 0.875, 0.8571, 0.875, 0.9286, 0.8125, 0.9286, 0.8125, 0.8571, 0.9375, 0.5, 0.9375, 0.5714, 0.875, 0.5714, 0.875, 0.5, 0.9375, 0.7143, 0.9375, 0.7857, 0.875, 0.7857, 0.875, 0.7143, 0.9375, 0.7857, 0.9375, 0.8571, 0.875, 0.8571, 0.875, 0.7857, 0.9375, 0.8571, 0.9375, 0.9286, 0.875, 0.9286, 0.875, 0.8571, 1.0, 0.5, 1.0, 0.5714, 0.9375, 0.5714, 0.9375, 0.5, 1.0, 0.7143, 1.0, 0.7857, 0.9375, 0.7857, 0.9375, 0.7143, 1.0, 0.7857, 1.0, 0.8571, 0.9375, 0.8571, 0.9375, 0.7857, 1.0, 0.8571, 1.0, 0.9286, 0.9375, 0.9286, 0.9375, 0.8571, 0.5, 0.5, 0.4375, 0.5, 0.4375, 0.5, 0.5, 0.5, 0.625, 0.5, 0.5625, 0.5, 0.5625, 0.5, 0.625, 0.5, 0.3125, 0.5, 0.25, 0.5, 0.25, 0.5, 0.3125, 0.5, 0.75, 0.5, 0.6875, 0.5, 0.6875, 0.5, 0.75, 0.5, 0.4375, 0.5, 0.375, 0.5, 0.375, 0.5, 0.4375, 0.5, 0.125, 0.5, 0.0625, 0.5, 0.0625, 0.5, 0.125, 0.5, 0.875, 0.5, 0.8125, 0.5, 0.8125, 0.5, 0.875, 0.5, 0.5625, 0.5, 0.5, 0.5, 0.5, 0.5, 0.5625, 0.5, 0.25, 0.5, 0.1875, 0.5, 0.1875, 0.5, 0.25, 0.5, 1.0, 0.5, 0.9375, 0.5, 0.9375, 0.5, 1.0, 0.5, 0.6875, 0.5, 0.625, 0.5, 0.625, 0.5, 0.6875, 0.5, 0.375, 0.5, 0.3125, 0.5, 0.3125, 0.5, 0.375, 0.5, 0.0625, 0.5, 0.0, 0.5, 0.0, 0.5, 0.0625, 0.5, 0.8125, 0.5, 0.75, 0.5, 0.75, 0.5, 0.8125, 0.5, 0.5, 0.5, 0.4375, 0.5, 0.4375, 0.5, 0.5, 0.5, 0.1875, 0.5, 0.125, 0.5, 0.125, 0.5, 0.1875, 0.5, 0.75, 0.49, 0.8418, 0.4717, 0.9197, 0.4197, 0.9717, 0.3418, 0.99, 0.25, 0.9717, 0.1582, 0.9197, 0.08029, 0.8418, 0.02827, 0.75, 0.01, 0.6582, 0.02827, 0.5803, 0.08029, 0.5283, 0.1582, 0.51, 0.25, 0.5283, 0.3418, 0.5803, 0.4197, 0.6582, 0.4717, 0.9375, 0.5, 0.875, 0.5, 0.875, 0.5, 0.9375, 0.5, 0.4375, 0.5, 0.375, 0.5, 0.375, 0.5, 0.4375, 0.5, 0.875, 0.5, 0.8125, 0.5, 0.8125, 0.5, 0.875, 0.5, 0.375, 0.5, 0.3125, 0.5, 0.3125, 0.5, 0.375, 0.5, 0.8125, 0.5, 0.75, 0.5, 0.75, 0.5, 0.8125, 0.5, 0.3125, 0.5, 0.25, 0.5, 0.25, 0.5, 0.3125, 0.5, 0.75, 0.5, 0.6875, 0.5, 0.6875, 0.5, 0.75, 0.5, 0.25, 0.5, 0.1875, 0.5, 0.1875, 0.5, 0.25, 0.5, 0.6875, 0.5, 0.625, 0.5, 0.625, 0.5, 0.6875, 0.5, 0.1875, 0.5, 0.125, 0.5, 0.125, 0.5, 0.1875, 0.5, 0.625, 0.5, 0.5625, 0.5, 0.5625, 0.5, 0.625, 0.5, 0.125, 0.5, 0.0625, 0.5, 0.0625, 0.5, 0.125, 0.5, 0.5625, 0.5, 0.5, 0.5, 0.5, 0.5, 0.5625, 0.5, 1.0, 0.5, 0.9375, 0.5, 0.9375, 0.5, 1.0, 0.5, 0.0625, 0.5, 0.0, 0.5, 0.0, 0.5, 0.0625, 0.5, 0.125, 1.0, 0.1875, 1.0, 0.1875, 1.0, 0.125, 1.0, 0.3125, 1.0, 0.375, 1.0, 0.375, 1.0, 0.3125, 1.0, 0.0, 1.0, 0.0625, 1.0, 0.0625, 1.0, 0.0, 1.0, 0.75, 1.0, 0.8125, 1.0, 0.8125, 1.0, 0.75, 1.0, 0.4375, 1.0, 0.5, 1.0, 0.5, 1.0, 0.4375, 1.0, 0.125, 1.0, 0.1875, 1.0, 0.1875, 1.0, 0.125, 1.0, 0.875, 1.0, 0.9375, 1.0, 0.9375, 1.0, 0.875, 1.0, 0.5625, 1.0, 0.625, 1.0, 0.625, 1.0, 0.5625, 1.0, 0.25, 1.0, 0.3125, 1.0, 0.3125, 1.0, 0.25, 1.0, 0.6875, 1.0, 0.75, 1.0, 0.75, 1.0, 0.6875, 1.0, 0.375, 1.0, 0.4375, 1.0, 0.4375, 1.0, 0.375, 1.0, 0.0625, 1.0, 0.125, 1.0, 0.125, 1.0, 0.0625, 1.0, 0.8125, 1.0, 0.875, 1.0, 0.875, 1.0, 0.8125, 1.0, 0.5, 1.0, 0.5625, 1.0, 0.5625, 1.0, 0.5, 1.0, 0.9375, 1.0, 1.0, 1.0, 1.0, 1.0, 0.9375, 1.0, 0.1875, 1.0, 0.25, 1.0, 0.25, 1.0, 0.1875, 1.0, 0.6875, 1.0, 0.75, 1.0, 0.75, 1.0, 0.6875, 1.0, 0.5625, 1.0, 0.625, 1.0, 0.625, 1.0, 0.5625, 1.0, 0.0625, 1.0, 0.125, 1.0, 0.125, 1.0, 0.0625, 1.0, 0.5, 1.0, 0.5625, 1.0, 0.5625, 1.0, 0.5, 1.0, 0.9375, 1.0, 1.0, 1.0, 1.0, 1.0, 0.9375, 1.0, 0.0, 1.0, 0.0625, 1.0, 0.0625, 1.0, 0.0, 1.0, 0.4375, 1.0, 0.5, 1.0, 0.5, 1.0, 0.4375, 1.0, 0.875, 1.0, 0.9375, 1.0, 0.9375, 1.0, 0.875, 1.0, 0.375, 1.0, 0.4375, 1.0, 0.4375, 1.0, 0.375, 1.0, 0.8125, 1.0, 0.875, 1.0, 0.875, 1.0, 0.8125, 1.0, 0.3125, 1.0, 0.375, 1.0, 0.375, 1.0, 0.3125, 1.0, 0.75, 1.0, 0.8125, 1.0, 0.8125, 1.0, 0.75, 1.0, 0.25, 1.0, 0.3125, 1.0, 0.3125, 1.0, 0.25, 1.0, 0.6875, 1.0, 0.75, 1.0, 0.75, 1.0, 0.6875, 1.0, 0.1875, 1.0, 0.25, 1.0, 0.25, 1.0, 0.1875, 1.0, 0.625, 1.0, 0.6875, 1.0, 0.6875, 1.0, 0.625, 1.0, 0.3418, 0.4717, 0.25, 0.49, 0.1582, 0.4717, 0.08029, 0.4197, 0.02827, 0.3418, 0.01, 0.25, 0.02827, 0.1582, 0.08029, 0.08029, 0.1582, 0.02827, 0.25, 0.01, 0.3418, 0.02827, 0.4197, 0.08029, 0.4717, 0.1582, 0.49, 0.25, 0.4717, 0.3418, 0.4197, 0.4197, 0.1875, 1.0, 0.25, 1.0, 0.25, 1.0, 0.1875, 1.0, 0.625, 1.0, 0.6875, 1.0, 0.6875, 1.0, 0.625, 1.0, 0.125, 1.0, 0.1875, 1.0, 0.1875, 1.0, 0.125, 1.0, 0.5625, 1.0, 0.625, 1.0, 0.625, 1.0, 0.5625, 1.0, 0.0625, 1.0, 0.125, 1.0, 0.125, 1.0, 0.0625, 1.0, 0.5, 1.0, 0.5625, 1.0, 0.5625, 1.0, 0.5, 1.0, 0.9375, 1.0, 1.0, 1.0, 1.0, 1.0, 0.9375, 1.0, 0.0, 1.0, 0.0625, 1.0, 0.0625, 1.0, 0.0, 1.0, 0.4375, 1.0, 0.5, 1.0, 0.5, 1.0, 0.4375, 1.0, 0.875, 1.0, 0.9375, 1.0, 0.9375, 1.0, 0.875, 1.0, 0.375, 1.0, 0.4375, 1.0, 0.4375, 1.0, 0.375, 1.0, 0.8125, 1.0, 0.875, 1.0, 0.875, 1.0, 0.8125, 1.0, 0.3125, 1.0, 0.375, 1.0, 0.375, 1.0, 0.3125, 1.0, 0.75, 1.0, 0.8125, 1.0, 0.8125, 1.0, 0.75, 1.0, 0.25, 1.0, 0.3125, 1.0, 0.3125, 1.0, 0.25, 1.0])
me_cube_001.materials.append(mat_material_001)
me_cube_001.update()
me_cube_001.normals_split_custom_set([tuple(v) for v in zip(*[iter([-0.003137, 0.9949, 0.1004, -0.0104, 0.5659, 0.8244, 0.5487, 0.3456, 0.7613, 0.8235, 0.5592, 0.09631, 0.8235, 0.5592, 0.09631, 0.5487, 0.3456, 0.7613, 0.6524, 0.1521, 0.7425, 0.9686, 0.237, 0.07462, 0.9686, 0.237, 0.07462, 0.6524, 0.1521, 0.7425, 0.6721, 0.0635, 0.7377, 0.993, 0.09748, 0.06721, 0.993, 0.09748, 0.06721, 0.6721, 0.0635, 0.7377, 0.6764, 0.0, 0.7365, 0.9979, 0.0, 0.06532, 0.9979, 0.0, 0.06532, 0.6764, 0.0, 0.7365, 0.6721, -0.0635, 0.7377, 0.993, -0.09748, 0.06721, 0.993, -0.09748, 0.06721, 0.6721, -0.0635, 0.7377, 0.6524, -0.1521, 0.7425, 0.9686, -0.237, 0.07462, 0.9686, -0.237, 0.07462, 0.6524, -0.1521, 0.7425, 0.5487, -0.3456, 0.7613, 0.8235, -0.5592, 0.09631, 0.8235, -0.5592, 0.09631, 0.5487, -0.3456, 0.7613, -0.0104, -0.5659, 0.8244, -0.003137, -0.9949, 0.1004, -0.003137, -0.9949, 0.1004, -0.0104, -0.5659, 0.8244, -0.5686, -0.3528, 0.7431, -0.8271, -0.5613, 0.02921, -0.8271, -0.5613, 0.02921, -0.5686, -0.3528, 0.7431, -0.6779, -0.1573, 0.7181, -0.9713, -0.2377, -0.00575, -0.9713, -0.2377, -0.00575, -0.6779, -0.1573, 0.7181, -0.699, -0.06587, 0.712, -0.9951, -0.09771, -0.01535, -0.9951, -0.09771, -0.01535, -0.699, -0.06587, 0.712, -0.7036, 0.0, 0.7106, -0.9998, 0.0, -0.01767, -0.9998, 0.0, -0.01767, -0.7036, 0.0, 0.7106, -0.699, 0.06587, 0.712, -0.9951, 0.09771, -0.01535, -0.9951, 0.09771, -0.01535, -0.699, 0.06587, 0.712, -0.6779, 0.1573, 0.7181, -0.9713, 0.2377, -0.00575, 0.6524, -0.1521, 0.7425, 0.6721, -0.0635, 0.7377, 0.6648, -0.06776, 0.7439, 0.6326, -0.1621, 0.7573, -0.9713, 0.2377, -0.00575, -0.6779, 0.1573, 0.7181, -0.5686, 0.3528, 0.7431, -0.8271, 0.5613, 0.02921, -0.8271, 0.5613, 0.02921, -0.5686, 0.3528, 0.7431, -0.0104, 0.5659, 0.8244, -0.003137, 0.9949, 0.1004, 0.779, 0.5649, -0.2722, 0.9535, 0.2464, -0.1734, 0.788, 0.1859, -0.5869, 0.5994, 0.352, -0.7189, -0.7861, 0.5664, -0.2475, -0.8354, 0.5452, 0.06967, 0.01386, 0.9971, 0.07473, -0.007758, 0.9504, -0.3111, -0.8342, 0.5515, -0.001536, -0.832, 0.5541, -0.02757, 0.01357, 0.9999, -0.000373, -0.000491, 1.0, -0.002517, -0.832, 0.5541, -0.02757, -0.8336, 0.5506, -0.04533, -0.004035, 1.0, -0.0004242, 0.01357, 0.9999, -0.000373, -0.8336, 0.5506, -0.04533, -0.8271, 0.5613, 0.02921, -0.003137, 0.9949, 0.1004, -0.004035, 1.0, -0.0004242, -0.9583, 0.2472, -0.1433, -0.9713, 0.2314, 0.05452, -0.8354, 0.5452, 0.06967, -0.7861, 0.5664, -0.2475, -0.9722, 0.234, -0.000891, -0.9716, 0.2344, -0.03172, -0.832, 0.5541, -0.02757, -0.8342, 0.5515, -0.001536, -0.9716, 0.2344, -0.03172, -0.9709, 0.2336, -0.05283, -0.8336, 0.5506, -0.04533, -0.832, 0.5541, -0.02757, -0.9709, 0.2336, -0.05283, -0.9713, 0.2377, -0.00575, -0.8271, 0.5613, 0.02921, -0.8336, 0.5506, -0.04533, -0.9908, 0.09186, -0.09896, -0.9953, 0.07906, 0.05672, -0.9713, 0.2314, 0.05452, -0.9583, 0.2472, -0.1433, -0.9953, 0.09646, -0.0007009, -0.9948, 0.09654, -0.03234, -0.9716, 0.2344, -0.03172, -0.9722, 0.234, -0.000891, -0.9948, 0.09654, -0.03234, -0.9939, 0.09631, -0.05407, -0.9709, 0.2336, -0.05283, -0.9716, 0.2344, -0.03172, -0.9939, 0.09631, -0.05407, -0.9951, 0.09771, -0.01535, -0.9713, 0.2377, -0.00575, -0.9709, 0.2336, -0.05283, -0.9967, -0.01058, -0.08002, -0.9973, -0.01882, 0.07123, -0.9953, 0.07906, 0.05672, -0.9908, 0.09186, -0.09896, -1.0, -2.374e-09, -0.0006539, -0.9995, -1.187e-09, -0.03248, -0.9948, 0.09654, -0.03234, -0.9953, 0.09646, -0.0007009, -0.9995, -1.187e-09, -0.03248, -0.9985, 0.0, -0.05432, -0.9939, 0.09631, -0.05407, -0.9948, 0.09654, -0.03234, -0.9985, 0.0, -0.05432, -0.9998, 0.0, -0.01767, -0.9951, 0.09771, -0.01535, -0.9939, 0.09631, -0.05407, -0.991, -0.1026, -0.08563, -0.992, -0.09452, 0.08332, -0.9973, -0.01882, 0.07123, -0.9967, -0.01058, -0.08002, -0.9953, -0.09646, -0.0007009, -0.9948, -0.09654, -0.03234, -0.9995, -1.187e-09, -0.03248, -1.0, -2.374e-09, -0.0006539, -0.9948, -0.09654, -0.03234, -0.9939, -0.09631, -0.05407, -0.9985, 0.0, -0.05432, -0.9995, -1.187e-09, -0.03248, -0.9939, -0.09631, -0.05407, -0.9951, -0.09771, -0.01535, -0.9998, 0.0, -0.01767, -0.9985, 0.0, -0.05432, -0.9606, -0.2485, -0.1249, -0.969, -0.2296, 0.09143, -0.992, -0.09452, 0.08332, -0.991, -0.1026, -0.08563, -0.9722, -0.234, -0.000891, -0.9716, -0.2344, -0.03172, -0.9948, -0.09654, -0.03234, -0.9953, -0.09646, -0.0007009, -0.9716, -0.2344, -0.03172, -0.9709, -0.2336, -0.05283, -0.9939, -0.09631, -0.05407, -0.9948, -0.09654, -0.03234, -0.9709, -0.2336, -0.05283, -0.9713, -0.2377, -0.00575, -0.9951, -0.09771, -0.01535, -0.9939, -0.09631, -0.05407, -0.7896, -0.5701, -0.2272, -0.833, -0.5418, 0.1118, -0.969, -0.2296, 0.09143, -0.9606, -0.2485, -0.1249, -0.8342, -0.5515, -0.001536, -0.832, -0.5541, -0.02757, -0.9716, -0.2344, -0.03172, -0.9722, -0.234, -0.000891, -0.832, -0.5541, -0.02757, -0.8336, -0.5506, -0.04533, -0.9709, -0.2336, -0.05283, -0.9716, -0.2344, -0.03172, -0.8336, -0.5506, -0.04533, -0.8271, -0.5613, 0.02921, -0.9713, -0.2377, -0.00575, -0.9709, -0.2336, -0.05283, -0.01492, -0.9549, -0.2966, 0.02765, -0.9942, 0.1043, -0.833, -0.5418, 0.1118, -0.7896, -0.5701, -0.2272, -0.0004909, -1.0, -0.002517, 0.01357, -0.9999, -0.0003731, -0.832, -0.5541, -0.02757, -0.8342, -0.5515, -0.001536, 0.01357, -0.9999, -0.0003731, -0.004035, -1.0, -0.0004241, -0.8336, -0.5506, -0.04533, -0.832, -0.5541, -0.02757, -0.004035, -1.0, -0.0004241, -0.003137, -0.9949, 0.1004, -0.8271, -0.5613, 0.02921, -0.8336, -0.5506, -0.04533, 0.776, -0.5674, -0.2754, 0.8442, -0.536, 0.007427, 0.02765, -0.9942, 0.1043, -0.01492, -0.9549, -0.2966, 0.8341, -0.5517, -0.00139, 0.8353, -0.5492, 0.02605, 0.01357, -0.9999, -0.0003731, -0.0004909, -1.0, -0.002517, 0.8353, -0.5492, 0.02605, 0.8327, -0.5518, 0.04533, -0.004035, -1.0, -0.0004241, 0.01357, -0.9999, -0.0003731, 0.8327, -0.5518, 0.04533, 0.8235, -0.5592, 0.09631, -0.003137, -0.9949, 0.1004, -0.004035, -1.0, -0.0004241, 0.9514, -0.2469, -0.184, 0.973, -0.2289, -0.02884, 0.8442, -0.536, 0.007427, 0.776, -0.5674, -0.2754, 0.9722, -0.2339, -0.0007196, 0.9719, -0.2334, 0.03076, 0.8353, -0.5492, 0.02605, 0.8341, -0.5517, -0.00139, 0.9719, -0.2334, 0.03076, 0.9709, -0.2337, 0.05285, 0.8327, -0.5518, 0.04533, 0.8353, -0.5492, 0.02605, 0.9709, -0.2337, 0.05285, 0.9686, -0.237, 0.07462, 0.8235, -0.5592, 0.09631, 0.8327, -0.5518, 0.04533, 0.9839, -0.102, -0.1467, 0.9947, -0.09438, -0.03968, 0.973, -0.2289, -0.02884, 0.9514, -0.2469, -0.184, 0.9953, -0.09643, -0.0005249, 0.9948, -0.0963, 0.03167, 0.9719, -0.2334, 0.03076, 0.9722, -0.2339, -0.0007196, 0.9948, -0.0963, 0.03167, 0.9939, -0.0963, 0.05411, 0.9709, -0.2337, 0.05285, 0.9719, -0.2334, 0.03076, 0.9939, -0.0963, 0.05411, 0.993, -0.09748, 0.06721, 0.9686, -0.237, 0.07462, 0.9709, -0.2337, 0.05285, 0.991, 0.00982, -0.1338, 0.9991, 0.02506, -0.03554, 0.9947, -0.09438, -0.03968, 0.9839, -0.102, -0.1467, 1.0, 2.374e-09, -0.0004768, 0.9995, 1.189e-09, 0.03185, 0.9948, -0.0963, 0.03167, 0.9953, -0.09643, -0.0005249, 0.9995, 1.189e-09, 0.03185, 0.9985, 0.0, 0.05435, 0.9939, -0.0963, 0.05411, 0.9948, -0.0963, 0.03167, 0.9985, 0.0, 0.05435, 0.9979, 0.0, 0.06532, 0.993, -0.09748, 0.06721, 0.9939, -0.0963, 0.05411, 0.9842, 0.1118, -0.1371, 0.9928, 0.1181, -0.01995, 0.9991, 0.02506, -0.03554, 0.991, 0.00982, -0.1338, 0.9953, 0.09643, -0.0005249, 0.9948, 0.0963, 0.03167, 0.9995, 1.189e-09, 0.03185, 1.0, 2.374e-09, -0.0004768, 0.9948, 0.0963, 0.03167, 0.9939, 0.0963, 0.05411, 0.9985, 0.0, 0.05435, 0.9995, 1.189e-09, 0.03185, 0.9939, 0.0963, 0.05411, 0.993, 0.09748, 0.06721, 0.9979, 0.0, 0.06532, 0.9985, 0.0, 0.05435, 0.9535, 0.2464, -0.1734, 0.9729, 0.2309, -0.006689, 0.9928, 0.1181, -0.01995, 0.9842, 0.1118, -0.1371, 0.9722, 0.2339, -0.0007196, 0.9719, 0.2334, 0.03076, 0.9948, 0.0963, 0.03167, 0.9953, 0.09643, -0.0005249, 0.9719, 0.2334, 0.03076, 0.9709, 0.2337, 0.05285, 0.9939, 0.0963, 0.05411, 0.9948, 0.0963, 0.03167, 0.9709, 0.2337, 0.05285, 0.9686, 0.237, 0.07462, 0.993, 0.09748, 0.06721, 0.9939, 0.0963, 0.05411, 0.779, 0.5649, -0.2722, 0.8404, 0.5417, 0.01671, 0.9729, 0.2309, -0.006689, 0.9535, 0.2464, -0.1734, 0.8341, 0.5517, -0.00139, 0.8353, 0.5492, 0.02605, 0.9719, 0.2334, 0.03076, 0.9722, 0.2339, -0.0007196, 0.8353, 0.5492, 0.02605, 0.8327, 0.5518, 0.04533, 0.9709, 0.2337, 0.05285, 0.9719, 0.2334, 0.03076, 0.8327, 0.5518, 0.04533, 0.8235, 0.5592, 0.09631, 0.9686, 0.237, 0.07462, 0.9709, 0.2337, 0.05285, -0.007758, 0.9504, -0.3111, 0.01386, 0.9971, 0.07473, 0.8404, 0.5417, 0.01671, 0.779, 0.5649, -0.2722, -0.000491, 1.0, -0.002517, 0.01357, 0.9999, -0.000373, 0.8353, 0.5492, 0.02605, 0.8341, 0.5517, -0.00139, 0.01357, 0.9999, -0.000373, -0.004035, 1.0, -0.0004242, 0.8327, 0.5518, 0.04533, 0.8353, 0.5492, 0.02605, -0.004035, 1.0, -0.0004242, -0.003137, 0.9949, 0.1004, 0.8235, 0.5592, 0.09631, 0.8327, 0.5518, 0.04533, 0.000235, -0.54, -0.8416, -0.572, -0.328, -0.7518, -0.2115, -0.08914, -0.9733, -0.002204, -0.1258, -0.9921, 0.9514, -0.2469, -0.184, 0.776, -0.5674, -0.2754, 0.5706, -0.3258, -0.7539, 0.7458, -0.1749, -0.6428, -0.991, -0.1026, -0.08563, -0.9967, -0.01058, -0.08002, -0.8766, -0.006253, -0.4812, -0.8399, -0.08625, -0.5358, 0.991, 0.00982, -0.1338, 0.9839, -0.102, -0.1467, 0.8234, -0.08339, -0.5613, 0.8565, -0.005393, -0.5161, -0.7896, -0.5701, -0.2272, -0.9606, -0.2485, -0.1249, -0.7553, -0.1786, -0.6306, -0.572, -0.328, -0.7518, -0.9583, 0.2472, -0.1433, -0.7861, 0.5664, -0.2475, -0.6026, 0.3567, -0.714, -0.8028, 0.1916, -0.5646, 0.9535, 0.2464, -0.1734, 0.9842, 0.1118, -0.1371, 0.8507, 0.08101, -0.5194, 0.788, 0.1859, -0.5869, 0.776, -0.5674, -0.2754, -0.01492, -0.9549, -0.2966, 0.000235, -0.54, -0.8416, 0.5706, -0.3258, -0.7539, -0.9967, -0.01058, -0.08002, -0.9908, 0.09186, -0.09896, -0.8708, 0.08395, -0.4844, -0.8766, -0.006253, -0.4812, -0.007758, 0.9504, -0.3111, 0.779, 0.5649, -0.2722, 0.5994, 0.352, -0.7189, 0.0005308, 0.5628, -0.8266, 0.9839, -0.102, -0.1467, 0.9514, -0.2469, -0.184, 0.7458, -0.1749, -0.6428, 0.8234, -0.08339, -0.5613, -0.9606, -0.2485, -0.1249, -0.991, -0.1026, -0.08563, -0.8399, -0.08625, -0.5358, -0.7553, -0.1786, -0.6306, -0.7861, 0.5664, -0.2475, -0.007758, 0.9504, -0.3111, 0.0005308, 0.5628, -0.8266, -0.6026, 0.3567, -0.714, 0.9842, 0.1118, -0.1371, 0.991, 0.00982, -0.1338, 0.8565, -0.005393, -0.5161, 0.8507, 0.08101, -0.5194, -0.01492, -0.9549, -0.2966, -0.7896, -0.5701, -0.2272, -0.572, -0.328, -0.7518, 0.000235, -0.54, -0.8416, -0.9908, 0.09186, -0.09896, -0.9583, 0.2472, -0.1433, -0.8028, 0.1916, -0.5646, -0.8708, 0.08395, -0.4844, -0.004819, 0.189, -0.982, 0.2606, 0.1169, -0.9583, 0.3413, 0.0634, -0.9378, 0.3635, 0.02976, -0.9311, 0.363, 0.006152, -0.9318, 0.3424, -0.02119, -0.9393, 0.2905, -0.05033, -0.9556, 0.197, -0.08437, -0.9768, -0.002204, -0.1258, -0.9921, -0.2115, -0.08914, -0.9733, -0.3189, -0.05466, -0.9462, -0.3798, -0.02301, -0.9248, -0.4036, 0.00731, -0.9149, -0.404, 0.03248, -0.9142, -0.3783, 0.06921, -0.9231, -0.2849, 0.125, -0.9504, 0.5994, 0.352, -0.7189, 0.788, 0.1859, -0.5869, 0.3413, 0.0634, -0.9378, 0.2606, 0.1169, -0.9583, -0.572, -0.328, -0.7518, -0.7553, -0.1786, -0.6306, -0.3189, -0.05466, -0.9462, -0.2115, -0.08914, -0.9733, 0.788, 0.1859, -0.5869, 0.8507, 0.08101, -0.5194, 0.3635, 0.02976, -0.9311, 0.3413, 0.0634, -0.9378, -0.7553, -0.1786, -0.6306, -0.8399, -0.08625, -0.5358, -0.3798, -0.02301, -0.9248, -0.3189, -0.05466, -0.9462, 0.8507, 0.08101, -0.5194, 0.8565, -0.005393, -0.5161, 0.363, 0.006152, -0.9318, 0.3635, 0.02976, -0.9311, -0.8399, -0.08625, -0.5358, -0.8766, -0.006253, -0.4812, -0.4036, 0.00731, -0.9149, -0.3798, -0.02301, -0.9248, 0.8565, -0.005393, -0.5161, 0.8234, -0.08339, -0.5613, 0.3424, -0.02119, -0.9393, 0.363, 0.006152, -0.9318, -0.8766, -0.006253, -0.4812, -0.8708, 0.08395, -0.4844, -0.404, 0.03248, -0.9142, -0.4036, 0.00731, -0.9149, 0.8234, -0.08339, -0.5613, 0.7458, -0.1749, -0.6428, 0.2905, -0.05033, -0.9556, 0.3424, -0.02119, -0.9393, -0.8708, 0.08395, -0.4844, -0.8028, 0.1916, -0.5646, -0.3783, 0.06921, -0.9231, -0.404, 0.03248, -0.9142, 0.7458, -0.1749, -0.6428, 0.5706, -0.3258, -0.7539, 0.197, -0.08437, -0.9768, 0.2905, -0.05033, -0.9556, -0.8028, 0.1916, -0.5646, -0.6026, 0.3567, -0.714, -0.2849, 0.125, -0.9504, -0.3783, 0.06921, -0.9231, 0.5706, -0.3258, -0.7539, 0.000235, -0.54, -0.8416, -0.002204, -0.1258, -0.9921, 0.197, -0.08437, -0.9768, 0.0005308, 0.5628, -0.8266, 0.5994, 0.352, -0.7189, 0.2606, 0.1169, -0.9583, -0.004819, 0.189, -0.982, -0.6026, 0.3567, -0.714, 0.0005308, 0.5628, -0.8266, -0.004819, 0.189, -0.982, -0.2849, 0.125, -0.9504, -0.6326, 0.1621, 0.7573, -0.6648, 0.06776, 0.7439, -0.8777, 0.09151, 0.4703, -0.8142, 0.2025, 0.5442, -0.699, -0.06587, 0.712, -0.6779, -0.1573, 0.7181, -0.6326, -0.1621, 0.7573, -0.6648, -0.06776, 0.7439, -0.0104, 0.5659, 0.8244, -0.5686, 0.3528, 0.7431, -0.4767, 0.3468, 0.8077, 0.0, 0.4296, 0.903, 0.6764, 0.0, 0.7365, 0.6721, 0.0635, 0.7377, 0.6648, 0.06776, 0.7439, 0.6718, 0.0, 0.7407, -0.5686, -0.3528, 0.7431, -0.0104, -0.5659, 0.8244, 0.0, -0.4296, 0.903, -0.4767, -0.3468, 0.8077, -0.6779, 0.1573, 0.7181, -0.699, 0.06587, 0.712, -0.6648, 0.06776, 0.7439, -0.6326, 0.1621, 0.7573, 0.6524, 0.1521, 0.7425, 0.5487, 0.3456, 0.7613, 0.4767, 0.3468, 0.8077, 0.6326, 0.1621, 0.7573, 0.5487, -0.3456, 0.7613, 0.6524, -0.1521, 0.7425, 0.6326, -0.1621, 0.7573, 0.4767, -0.3468, 0.8077, -0.7036, 0.0, 0.7106, -0.699, -0.06587, 0.712, -0.6648, -0.06776, 0.7439, -0.6718, 0.0, 0.7407, 0.6721, -0.0635, 0.7377, 0.6764, 0.0, 0.7365, 0.6718, 0.0, 0.7407, 0.6648, -0.06776, 0.7439, -0.6779, -0.1573, 0.7181, -0.5686, -0.3528, 0.7431, -0.4767, -0.3468, 0.8077, -0.6326, -0.1621, 0.7573, -0.5686, 0.3528, 0.7431, -0.6779, 0.1573, 0.7181, -0.6326, 0.1621, 0.7573, -0.4767, 0.3468, 0.8077, 0.6721, 0.0635, 0.7377, 0.6524, 0.1521, 0.7425, 0.6326, 0.1621, 0.7573, 0.6648, 0.06776, 0.7439, -0.0104, -0.5659, 0.8244, 0.5487, -0.3456, 0.7613, 0.4767, -0.3468, 0.8077, 0.0, -0.4296, 0.903, 0.5487, 0.3456, 0.7613, -0.0104, 0.5659, 0.8244, 0.0, 0.4296, 0.903, 0.4767, 0.3468, 0.8077, -0.699, 0.06587, 0.712, -0.7036, 0.0, 0.7106, -0.6718, 0.0, 0.7407, -0.6648, 0.06776, 0.7439, 0.8777, -0.09151, 0.4703, 0.897, -1.925e-09, 0.442, 0.3706, -4.469e-09, 0.9288, 0.3627, -0.02453, 0.9316, 0.4767, -0.3468, 0.8077, 0.6326, -0.1621, 0.7573, 0.8142, -0.2025, 0.5442, 0.6459, -0.4123, 0.6425, -0.4767, 0.3468, 0.8077, -0.6326, 0.1621, 0.7573, -0.8142, 0.2025, 0.5442, -0.6459, 0.4123, 0.6425, 0.0, -0.4296, 0.903, 0.4767, -0.3468, 0.8077, 0.6459, -0.4123, 0.6425, 2.946e-08, -0.73, 0.6834, 0.4767, 0.3468, 0.8077, 0.0, 0.4296, 0.903, 3.682e-09, 0.73, 0.6834, 0.6459, 0.4123, 0.6425, 0.0, 0.4296, 0.903, -0.4767, 0.3468, 0.8077, -0.6459, 0.4123, 0.6425, 3.682e-09, 0.73, 0.6834, -0.4767, -0.3468, 0.8077, 0.0, -0.4296, 0.903, 2.946e-08, -0.73, 0.6834, -0.6459, -0.4123, 0.6425, 0.6326, 0.1621, 0.7573, 0.4767, 0.3468, 0.8077, 0.6459, 0.4123, 0.6425, 0.8142, 0.2025, 0.5442, -0.6326, -0.1621, 0.7573, -0.4767, -0.3468, 0.8077, -0.6459, -0.4123, 0.6425, -0.8142, -0.2025, 0.5442, 0.6648, 0.06776, 0.7439, 0.6326, 0.1621, 0.7573, 0.8142, 0.2025, 0.5442, 0.8777, 0.09151, 0.4703, -0.6648, -0.06776, 0.7439, -0.6326, -0.1621, 0.7573, -0.8142, -0.2025, 0.5442, -0.8777, -0.09151, 0.4703, 0.6718, 0.0, 0.7407, 0.6648, 0.06776, 0.7439, 0.8777, 0.09151, 0.4703, 0.897, -1.925e-09, 0.442, -0.6718, 0.0, 0.7407, -0.6648, -0.06776, 0.7439, -0.8777, -0.09151, 0.4703, -0.897, -5.134e-09, 0.442, 0.6648, -0.06776, 0.7439, 0.6718, 0.0, 0.7407, 0.897, -1.925e-09, 0.442, 0.8777, -0.09151, 0.4703, -0.6648, 0.06776, 0.7439, -0.6718, 0.0, 0.7407, -0.897, -5.134e-09, 0.442, -0.8777, 0.09151, 0.4703, 0.6326, -0.1621, 0.7573, 0.6648, -0.06776, 0.7439, 0.8777, -0.09151, 0.4703, 0.8142, -0.2025, 0.5442, 0.2275, 0.09811, 0.9688, -5.329e-08, 0.1464, 0.9892, -0.2275, 0.09811, 0.9688, -0.322, 0.05681, 0.945, -0.3627, 0.02453, 0.9316, -0.3706, -5.746e-09, 0.9288, -0.3627, -0.02453, 0.9316, -0.322, -0.05681, 0.945, -0.2275, -0.09811, 0.9688, -5.329e-08, -0.1464, 0.9892, 0.2275, -0.09811, 0.9688, 0.322, -0.05681, 0.945, 0.3627, -0.02453, 0.9316, 0.3706, -4.469e-09, 0.9288, 0.3627, 0.02453, 0.9316, 0.322, 0.05681, 0.945, -0.8777, 0.09151, 0.4703, -0.897, -5.134e-09, 0.442, -0.3706, -5.746e-09, 0.9288, -0.3627, 0.02453, 0.9316, 0.8142, -0.2025, 0.5442, 0.8777, -0.09151, 0.4703, 0.3627, -0.02453, 0.9316, 0.322, -0.05681, 0.945, -0.8142, 0.2025, 0.5442, -0.8777, 0.09151, 0.4703, -0.3627, 0.02453, 0.9316, -0.322, 0.05681, 0.945, 0.6459, -0.4123, 0.6425, 0.8142, -0.2025, 0.5442, 0.322, -0.05681, 0.945, 0.2275, -0.09811, 0.9688, -0.6459, 0.4123, 0.6425, -0.8142, 0.2025, 0.5442, -0.322, 0.05681, 0.945, -0.2275, 0.09811, 0.9688, 2.946e-08, -0.73, 0.6834, 0.6459, -0.4123, 0.6425, 0.2275, -0.09811, 0.9688, -5.329e-08, -0.1464, 0.9892, 0.6459, 0.4123, 0.6425, 3.682e-09, 0.73, 0.6834, -5.329e-08, 0.1464, 0.9892, 0.2275, 0.09811, 0.9688, 3.682e-09, 0.73, 0.6834, -0.6459, 0.4123, 0.6425, -0.2275, 0.09811, 0.9688, -5.329e-08, 0.1464, 0.9892, -0.6459, -0.4123, 0.6425, 2.946e-08, -0.73, 0.6834, -5.329e-08, -0.1464, 0.9892, -0.2275, -0.09811, 0.9688, 0.8142, 0.2025, 0.5442, 0.6459, 0.4123, 0.6425, 0.2275, 0.09811, 0.9688, 0.322, 0.05681, 0.945, -0.8142, -0.2025, 0.5442, -0.6459, -0.4123, 0.6425, -0.2275, -0.09811, 0.9688, -0.322, -0.05681, 0.945, 0.8777, 0.09151, 0.4703, 0.8142, 0.2025, 0.5442, 0.322, 0.05681, 0.945, 0.3627, 0.02453, 0.9316, -0.8777, -0.09151, 0.4703, -0.8142, -0.2025, 0.5442, -0.322, -0.05681, 0.945, -0.3627, -0.02453, 0.9316, 0.897, -1.925e-09, 0.442, 0.8777, 0.09151, 0.4703, 0.3627, 0.02453, 0.9316, 0.3706, -4.469e-09, 0.9288, -0.897, -5.134e-09, 0.442, -0.8777, -0.09151, 0.4703, -0.3627, -0.02453, 0.9316, -0.3706, -5.746e-09, 0.9288])] * 3)])
me_cube_004 = bpy.data.meshes.new('Cube.004')
me_cube_004.from_pydata([(0.6181, 0.9755, -4.993), (0.9171, -0.3244, -3.014), (0.7139, 0.8378, -2.974), (0.7824, 0.7771, -2.974), (0.8791, 0.06664, -5.013), (0.6984, 0.9042, -4.993), (0.8405, 0.6039, -2.974), (0.9286, 0.08645, -4.089), (0.7665, 0.7013, -4.993), (0.8793, 0.3448, -2.974), (0.9332, 0.0379, -3.014), (0.812, 0.3975, -4.993), (0.8929, 0.03922, -2.974), (0.8318, 0.4347, -4.958), (0.8549, 0.06421, -5.054), (0.8793, -0.2664, -2.974), (0.8662, 0.4149, -4.075), (0.8389, -0.2941, -5.054), (0.8405, -0.5255, -2.974), (0.9171, 0.4002, -3.014), (0.7934, -0.5978, -5.054), (0.7824, -0.6986, -2.974), (0.7816, 0.7701, -4.958), (0.7253, -0.8008, -5.054), (0.7139, -0.7594, -2.974), (0.8184, 0.7346, -4.075), (0.645, -0.8721, -5.054), (0.6454, -0.6986, -2.974), (0.8711, 0.7074, -3.014), (0.5647, -0.8008, -5.054), (0.5873, -0.5255, -2.974), (0.7064, 0.9942, -4.958), (0.4966, -0.5978, -5.054), (0.5485, -0.2664, -2.974), (0.7467, 0.9482, -4.076), (0.4511, -0.2941, -5.054), (0.5349, 0.03922, -2.974), (0.8022, 0.9126, -3.015), (0.4351, 0.06421, -5.054), (0.5485, 0.3448, -2.974), (0.721, 0.9847, -3.015), (0.4242, 0.3975, -4.993), (0.5873, 0.6039, -2.974), (0.6622, 1.023, -4.076), (0.4697, 0.7013, -4.993), (0.6454, 0.7771, -2.974), (0.6177, 1.073, -4.958), (0.5378, 0.9042, -4.993), (0.6181, 0.9755, -4.993), (0.7139, 0.8378, -2.974), (0.7824, 0.7771, -2.974), (0.6984, 0.9042, -4.993), (0.8405, 0.6039, -2.974), (0.7665, 0.7013, -4.993), (0.8793, 0.3448, -2.974), (0.812, 0.3975, -4.993), (0.8929, 0.03922, -2.974), (0.8549, 0.06421, -5.054), (0.8793, -0.2664, -2.974), (0.8389, -0.2941, -5.054), (0.8405, -0.5255, -2.974), (0.7934, -0.5978, -5.054), (0.7824, -0.6986, -2.974), (0.7253, -0.8008, -5.054), (0.7139, -0.7594, -2.974), (0.645, -0.8721, -5.054), (0.6454, -0.6986, -2.974), (0.5647, -0.8008, -5.054), (0.5873, -0.5255, -2.974), (0.4966, -0.5978, -5.054), (0.5485, -0.2664, -2.974), (0.4511, -0.2941, -5.054), (0.5349, 0.03922, -2.974), (0.4351, 0.06421, -5.054), (0.5485, 0.3448, -2.974), (0.4242, 0.3975, -4.993), (0.5873, 0.6039, -2.974), (0.4697, 0.7013, -4.993), (0.6454, 0.7771, -2.974), (0.5378, 0.9042, -4.993), (0.9107, -0.3134, -4.089), (0.8615, -0.329, -5.013), (0.8711, -0.6316, -3.014), (0.86, -0.6525, -4.09), (0.8113, -0.6644, -5.013), (0.8022, -0.8368, -3.015), (0.784, -0.8791, -4.091), (0.7361, -0.8885, -5.013), (0.721, -0.9089, -3.015), (0.6943, -0.9587, -4.09), (0.6474, -0.9672, -5.013), (0.6398, -0.8368, -3.015), (0.6047, -0.8791, -4.09), (0.5587, -0.8885, -5.013), (0.5709, -0.6316, -3.015), (0.5287, -0.6525, -4.089), (0.4835, -0.6644, -5.013), (0.5249, -0.3244, -3.014), (0.4779, -0.3134, -4.089), (0.4333, -0.329, -5.013), (0.5088, 0.0379, -3.014), (0.4601, 0.08645, -4.089), (0.4156, 0.06664, -5.013), (0.5249, 0.4002, -3.014), (0.4582, 0.4149, -4.075), (0.4036, 0.4347, -4.958), (0.5709, 0.7074, -3.015), (0.506, 0.7345, -4.074), (0.4538, 0.7701, -4.958), (0.6398, 0.9126, -3.015), (0.5777, 0.9482, -4.075), (0.529, 0.9942, -4.958)], [], [(0, 47, 79, 48), (6, 9, 54, 52), (33, 36, 72, 70), (17, 14, 57, 59), (44, 41, 75, 77), (2, 3, 50, 49), (27, 30, 68, 66), (11, 8, 53, 55), (38, 35, 71, 73), (21, 24, 64, 62), (5, 0, 48, 51), (32, 29, 67, 69), (15, 18, 60, 58), (42, 45, 78, 76), (26, 23, 63, 65), (9, 12, 56, 54), (36, 39, 74, 72), (20, 17, 59, 61), (47, 44, 77, 79), (3, 6, 52, 50), (30, 33, 70, 68), (14, 11, 55, 57), (41, 38, 73, 75), (24, 27, 66, 64), (8, 5, 51, 53), (35, 32, 69, 71), (18, 21, 62, 60), (45, 2, 49, 78), (29, 26, 65, 67), (12, 15, 58, 56), (39, 42, 76, 74), (23, 20, 61, 63), (49, 50, 37, 40), (66, 68, 94, 91), (59, 57, 4, 81), (77, 75, 105, 108), (58, 60, 82, 1), (76, 78, 109, 106), (51, 48, 46, 31), (69, 67, 93, 96), (50, 52, 28, 37), (68, 70, 97, 94), (61, 59, 81, 84), (79, 77, 108, 111), (60, 62, 85, 82), (78, 49, 40, 109), (53, 51, 31, 22), (71, 69, 96, 99), (52, 54, 19, 28), (70, 72, 100, 97), (63, 61, 84, 87), (48, 79, 111, 46), (62, 64, 88, 85), (55, 53, 22, 13), (73, 71, 99, 102), (54, 56, 10, 19), (72, 74, 103, 100), (65, 63, 87, 90), (64, 66, 91, 88), (57, 55, 13, 4), (75, 73, 102, 105), (56, 58, 1, 10), (74, 76, 106, 103), (67, 65, 90, 93), (111, 110, 43, 46), (110, 109, 40, 43), (108, 107, 110, 111), (107, 106, 109, 110), (105, 104, 107, 108), (104, 103, 106, 107), (102, 101, 104, 105), (101, 100, 103, 104), (99, 98, 101, 102), (98, 97, 100, 101), (96, 95, 98, 99), (95, 94, 97, 98), (93, 92, 95, 96), (92, 91, 94, 95), (90, 89, 92, 93), (89, 88, 91, 92), (87, 86, 89, 90), (86, 85, 88, 89), (84, 83, 86, 87), (83, 82, 85, 86), (81, 80, 83, 84), (80, 1, 82, 83), (4, 7, 80, 81), (7, 10, 1, 80), (13, 16, 7, 4), (16, 19, 10, 7), (22, 25, 16, 13), (25, 28, 19, 16), (31, 34, 25, 22), (34, 37, 28, 25), (46, 43, 34, 31), (43, 40, 37, 34)])
me_cube_004.polygons.foreach_set('use_smooth', [True] * 96)
_uv = me_cube_004.uv_layers.new(name='UVMap')
_uv.uv.foreach_set('vector', [0.3652, 0.5953, 0.3652, 0.5953, 0.3652, 0.5953, 0.3652, 0.5953, 0.3652, 0.5953, 0.3652, 0.5953, 0.3652, 0.5953, 0.3652, 0.5953, 0.3652, 0.5953, 0.3652, 0.5953, 0.3652, 0.5953, 0.3652, 0.5953, 0.3652, 0.5953, 0.3652, 0.5953, 0.3652, 0.5953, 0.3652, 0.5953, 0.3652, 0.5953, 0.3652, 0.5953, 0.3652, 0.5953, 0.3652, 0.5953, 0.3652, 0.5953, 0.3652, 0.5953, 0.3652, 0.5953, 0.3652, 0.5953, 0.3652, 0.5953, 0.3652, 0.5953, 0.3652, 0.5953, 0.3652, 0.5953, 0.3652, 0.5953, 0.3652, 0.5953, 0.3652, 0.5953, 0.3652, 0.5953, 0.3652, 0.5953, 0.3652, 0.5953, 0.3652, 0.5953, 0.3652, 0.5953, 0.3652, 0.5953, 0.3652, 0.5953, 0.3652, 0.5953, 0.3652, 0.5953, 0.3652, 0.5953, 0.3652, 0.5953, 0.3652, 0.5953, 0.3652, 0.5953, 0.3652, 0.5953, 0.3652, 0.5953, 0.3652, 0.5953, 0.3652, 0.5953, 0.3652, 0.5953, 0.3652, 0.5953, 0.3652, 0.5953, 0.3652, 0.5953, 0.3652, 0.5953, 0.3652, 0.5953, 0.3652, 0.5953, 0.3652, 0.5953, 0.3652, 0.5953, 0.3652, 0.5953, 0.3652, 0.5953, 0.3652, 0.5953, 0.3652, 0.5953, 0.3652, 0.5953, 0.3652, 0.5953, 0.3652, 0.5953, 0.3652, 0.5953, 0.3652, 0.5953, 0.3652, 0.5953, 0.3652, 0.5953, 0.3652, 0.5953, 0.3652, 0.5953, 0.3652, 0.5953, 0.3652, 0.5953, 0.3652, 0.5953, 0.3652, 0.5953, 0.3652, 0.5953, 0.3652, 0.5953, 0.3652, 0.5953, 0.3652, 0.5953, 0.3652, 0.5953, 0.3652, 0.5953, 0.3652, 0.5953, 0.3652, 0.5953, 0.3652, 0.5953, 0.3652, 0.5953, 0.3652, 0.5953, 0.3652, 0.5953, 0.3652, 0.5953, 0.3652, 0.5953, 0.3652, 0.5953, 0.3652, 0.5953, 0.3652, 0.5953, 0.3652, 0.5953, 0.3652, 0.5953, 0.3652, 0.5953, 0.3652, 0.5953, 0.3652, 0.5953, 0.3652, 0.5953, 0.3652, 0.5953, 0.3652, 0.5953, 0.3652, 0.5953, 0.3652, 0.5953, 0.3652, 0.5953, 0.3652, 0.5953, 0.3652, 0.5953, 0.3652, 0.5953, 0.3652, 0.5953, 0.3652, 0.5953, 0.3652, 0.5953, 0.3652, 0.5953, 0.3652, 0.5953, 0.3652, 0.5953, 0.3652, 0.5953, 0.3652, 0.5953, 0.3652, 0.5953, 0.3652, 0.5953, 0.3652, 0.5953, 0.3652, 0.5953, 0.3652, 0.5953, 0.3652, 0.5953, 0.3652, 0.5953, 0.3652, 0.5953, 0.3652, 0.5953, 0.3652, 0.5953, 0.3652, 0.5953, 0.3652, 0.5953, 0.3652, 0.5953, 0.3652, 0.5953, 0.3652, 0.5953, 0.3142, 0.2339, 0.3328, 0.1607, 0.3652, 0.1412, 0.3432, 0.228, 0.02476, 0.3046, 0.02965, 0.3668, 0.005805, 0.3855, 0.0, 0.3117, 0.5205, 0.1843, 0.4641, 0.1452, 0.4598, 0.1191, 0.522, 0.1624, 0.461, 0.4917, 0.5161, 0.5572, 0.5167, 0.5745, 0.4559, 0.5022, 0.1966, 0.05568, 0.1363, 0.09667, 0.1322, 0.06525, 0.2037, 0.01666, 0.2212, 0.3686, 0.2751, 0.3069, 0.2968, 0.3145, 0.2329, 0.3877, 0.3789, 0.2474, 0.3868, 0.3241, 0.3739, 0.3171, 0.3652, 0.2325, 0.6435, 0.5499, 0.6577, 0.4941, 0.6736, 0.5044, 0.6579, 0.5661, 0.3328, 0.1607, 0.3279, 0.09848, 0.3594, 0.0674, 0.3652, 0.1412, 0.02965, 0.3668, 0.05725, 0.4086, 0.03852, 0.4351, 0.005805, 0.3855, 0.5755, 0.2498, 0.5205, 0.1843, 0.522, 0.1624, 0.5828, 0.2347, 0.4156, 0.4098, 0.461, 0.4917, 0.4559, 0.5022, 0.4058, 0.4118, 0.1363, 0.09667, 0.08247, 0.1584, 0.06843, 0.1384, 0.1322, 0.06525, 0.2751, 0.3069, 0.3142, 0.2339, 0.3432, 0.228, 0.2968, 0.3145, 0.3931, 0.1916, 0.3789, 0.2474, 0.3652, 0.2325, 0.3809, 0.1708, 0.6092, 0.5764, 0.6435, 0.5499, 0.6579, 0.5661, 0.62, 0.5953, 0.3279, 0.09848, 0.3003, 0.05665, 0.3266, 0.01782, 0.3594, 0.0674, 0.05725, 0.4086, 0.1033, 0.4237, 0.09317, 0.4529, 0.03852, 0.4351, 0.6209, 0.3317, 0.5755, 0.2498, 0.5828, 0.2347, 0.633, 0.3251, 0.3868, 0.3241, 0.4156, 0.4098, 0.4058, 0.4118, 0.3739, 0.3171, 0.08247, 0.1584, 0.0433, 0.2314, 0.02199, 0.225, 0.06843, 0.1384, 0.4274, 0.1651, 0.3931, 0.1916, 0.3809, 0.1708, 0.4187, 0.1415, 0.5602, 0.5696, 0.6092, 0.5764, 0.62, 0.5953, 0.5659, 0.5878, 0.3003, 0.05665, 0.2542, 0.04162, 0.272, 0.0, 0.3266, 0.01782, 0.1033, 0.4237, 0.1609, 0.4096, 0.1614, 0.4363, 0.09317, 0.4529, 0.6498, 0.4175, 0.6209, 0.3317, 0.633, 0.3251, 0.6649, 0.4198, 0.0433, 0.2314, 0.02476, 0.3046, 0.0, 0.3117, 0.02199, 0.225, 0.4641, 0.1452, 0.4274, 0.1651, 0.4187, 0.1415, 0.4598, 0.1191, 0.5161, 0.5572, 0.5602, 0.5696, 0.5659, 0.5878, 0.5167, 0.5745, 0.2542, 0.04162, 0.1966, 0.05568, 0.2037, 0.01666, 0.272, 0.0, 0.1609, 0.4096, 0.2212, 0.3686, 0.2329, 0.3877, 0.1614, 0.4363, 0.6577, 0.4941, 0.6498, 0.4175, 0.6649, 0.4198, 0.6736, 0.5044, 0.3145, 0.5008, 0.3042, 0.4179, 0.3526, 0.3279, 0.3652, 0.4063, 0.3042, 0.4179, 0.2968, 0.3145, 0.3432, 0.228, 0.3526, 0.3279, 0.2448, 0.5807, 0.2378, 0.494, 0.3042, 0.4179, 0.3145, 0.5008, 0.2378, 0.494, 0.2329, 0.3877, 0.2968, 0.3145, 0.3042, 0.4179, 0.1667, 0.6337, 0.1634, 0.5446, 0.2378, 0.494, 0.2448, 0.5807, 0.1634, 0.5446, 0.1614, 0.4363, 0.2329, 0.3877, 0.2378, 0.494, 0.1108, 0.6222, 0.1089, 0.5425, 0.1634, 0.5446, 0.1667, 0.6337, 0.1089, 0.5425, 0.09317, 0.4529, 0.1614, 0.4363, 0.1634, 0.5446, 0.7036, 0.4834, 0.7653, 0.4314, 0.7919, 0.4863, 0.73, 0.5378, 0.7653, 0.4314, 0.8336, 0.3742, 0.8577, 0.424, 0.7919, 0.4863, 0.6894, 0.3952, 0.7509, 0.3422, 0.7653, 0.4314, 0.7036, 0.4834, 0.7509, 0.3422, 0.8206, 0.2934, 0.8336, 0.3742, 0.7653, 0.4314, 0.6894, 0.2865, 0.7508, 0.2324, 0.7509, 0.3422, 0.6894, 0.3952, 0.7508, 0.2324, 0.8205, 0.194, 0.8206, 0.2934, 0.7509, 0.3422, 0.7036, 0.174, 0.7652, 0.1186, 0.7508, 0.2324, 0.6894, 0.2865, 0.7652, 0.1186, 0.8336, 0.09091, 0.8205, 0.194, 0.7508, 0.2324, 0.633, 0.3251, 0.6572, 0.2454, 0.6894, 0.3412, 0.6649, 0.4198, 0.7918, 0.01829, 0.8577, 0.0, 0.8336, 0.09091, 0.7652, 0.1186, 0.5828, 0.2347, 0.6065, 0.1541, 0.6572, 0.2454, 0.633, 0.3251, 0.6065, 0.1541, 0.6435, 0.1058, 0.6894, 0.1886, 0.6572, 0.2454, 0.522, 0.1624, 0.5451, 0.08094, 0.6065, 0.1541, 0.5828, 0.2347, 0.5451, 0.08094, 0.5878, 0.03959, 0.6435, 0.1058, 0.6065, 0.1541, 0.4598, 0.1191, 0.4822, 0.03725, 0.5451, 0.08094, 0.522, 0.1624, 0.4822, 0.03725, 0.5308, 0.0, 0.5878, 0.03959, 0.5451, 0.08094, 0.8243, 0.6924, 0.7676, 0.6519, 0.773, 0.5476, 0.8379, 0.601, 0.7676, 0.6519, 0.6967, 0.5934, 0.7145, 0.5378, 0.773, 0.5476, 0.8164, 0.7837, 0.76, 0.7389, 0.7676, 0.6519, 0.8243, 0.6924, 0.76, 0.7389, 0.6894, 0.677, 0.6967, 0.5934, 0.7676, 0.6519, 0.8212, 0.8917, 0.7646, 0.8418, 0.76, 0.7389, 0.8164, 0.7837, 0.7646, 0.8418, 0.6938, 0.7759, 0.6894, 0.677, 0.76, 0.7389, 0.8379, 1.0, 0.7806, 0.945, 0.7646, 0.8418, 0.8212, 0.8917, 0.7806, 0.945, 0.7092, 0.875, 0.6938, 0.7759, 0.7646, 0.8418])
me_cube_004.materials.append(mat_material_004)
me_cube_004.update()
me_cube_004.normals_split_custom_set([tuple(v) for v in zip(*[iter([0.0, 0.0, 1.0, 0.0, 0.0, 1.0, -0.9002, 0.404, 0.1624, 0.003603, 0.8429, -0.5381, 0.0, 0.0, 1.0, 0.0, 0.0, 1.0, 0.378, 0.02724, 0.9254, 0.3398, 0.062, 0.9384, 0.0, 0.0, 1.0, 0.0, 0.0, 1.0, -0.481, 0.0003816, 0.8767, -0.47, -0.03209, 0.8821, 0.0, 0.0, 1.0, 0.0, 0.0, 1.0, 0.8616, 0.07345, 0.5022, 0.8776, -0.06726, 0.4746, 0.0, 0.0, 1.0, 0.0, 0.0, 1.0, -0.8997, 0.07417, 0.4303, -0.9021, 0.1657, 0.3985, 0.0, 0.0, 1.0, 0.0, 0.0, 1.0, 0.2394, 0.1083, 0.9649, -0.008549, 0.1561, 0.9877, 0.0, 0.0, 1.0, 0.0, 0.0, 1.0, -0.4174, -0.07411, 0.9057, -0.2848, -0.1223, 0.9508, 0.0, 0.0, 1.0, 0.0, 0.0, 1.0, 0.8987, 0.1647, 0.4065, 0.8862, 0.1947, 0.4205, 0.0, 0.0, 1.0, 0.0, 0.0, 1.0, -0.8538, -0.06463, 0.5165, -0.83, 0.001218, 0.5578, 0.0, 0.0, 1.0, 0.0, 0.0, 1.0, -0.008308, -0.1536, 0.9881, 0.237, -0.1069, 0.9656, 0.0, 0.0, 1.0, 0.0, 0.0, 1.0, 0.003603, 0.8429, -0.5381, 0.8994, 0.4023, 0.1709, 0.0, 0.0, 1.0, 0.0, 0.0, 1.0, -0.8781, -0.3986, 0.2646, -0.8689, -0.1621, 0.4677, 0.0, 0.0, 1.0, 0.0, 0.0, 1.0, 0.3379, -0.06145, 0.9392, 0.3772, -0.02688, 0.9257, 0.0, 0.0, 1.0, 0.0, 0.0, 1.0, -0.2881, 0.124, 0.9495, -0.42, 0.07478, 0.9044, 0.0, 0.0, 1.0, 0.0, 0.0, 1.0, 0.8855, -0.4093, 0.2198, -0.02155, -0.9173, -0.3977, 0.0, 0.0, 1.0, 0.0, 0.0, 1.0, 0.386, 0.0002598, 0.9225, 0.378, 0.02724, 0.9254, 0.0, 0.0, 1.0, 0.0, 0.0, 1.0, -0.471, 0.03253, 0.8815, -0.481, 0.0003816, 0.8767, 0.0, 0.0, 1.0, 0.0, 0.0, 1.0, 0.8776, -0.06726, 0.4746, 0.8891, -0.1676, 0.4259, 0.0, 0.0, 1.0, 0.0, 0.0, 1.0, -0.9021, 0.1657, 0.3985, -0.9002, 0.404, 0.1624, 0.0, 0.0, 1.0, 0.0, 0.0, 1.0, 0.3398, 0.062, 0.9384, 0.2394, 0.1083, 0.9649, 0.0, 0.0, 1.0, 0.0, 0.0, 1.0, -0.47, -0.03209, 0.8821, -0.4174, -0.07411, 0.9057, 0.0, 0.0, 1.0, 0.0, 0.0, 1.0, 0.8862, 0.1947, 0.4205, 0.8616, 0.07345, 0.5022, 0.0, 0.0, 1.0, 0.0, 0.0, 1.0, -0.83, 0.001218, 0.5578, -0.8997, 0.07417, 0.4303, 0.0, 0.0, 1.0, 0.0, 0.0, 1.0, -0.2848, -0.1223, 0.9508, -0.008308, -0.1536, 0.9881, 0.0, 0.0, 1.0, 0.0, 0.0, 1.0, 0.8994, 0.4023, 0.1709, 0.8987, 0.1647, 0.4065, 0.0, 0.0, 1.0, 0.0, 0.0, 1.0, -0.8689, -0.1621, 0.4677, -0.8538, -0.06463, 0.5165, 0.0, 0.0, 1.0, 0.0, 0.0, 1.0, 0.237, -0.1069, 0.9656, 0.3379, -0.06145, 0.9392, 0.0, 0.0, 1.0, 0.0, 0.0, 1.0, -0.008549, 0.1561, 0.9877, -0.2881, 0.124, 0.9495, 0.0, 0.0, 1.0, 0.0, 0.0, 1.0, -0.02155, -0.9173, -0.3977, -0.8781, -0.3986, 0.2646, 0.0, 0.0, 1.0, 0.0, 0.0, 1.0, 0.3772, -0.02688, 0.9257, 0.386, 0.0002598, 0.9225, 0.0, 0.0, 1.0, 0.0, 0.0, 1.0, -0.42, 0.07478, 0.9044, -0.471, 0.03253, 0.8815, 0.0, 0.0, 1.0, 0.0, 0.0, 1.0, 0.8891, -0.1676, 0.4259, 0.8855, -0.4093, 0.2198, -0.008549, 0.1561, 0.9877, 0.2394, 0.1083, 0.9649, 0.7061, 0.4877, 0.5134, 0.01864, 0.8537, 0.5205, -0.2848, -0.1223, 0.9508, -0.4174, -0.07411, 0.9057, -0.8749, -0.2305, 0.4258, -0.6912, -0.4869, 0.534, 0.8776, -0.06726, 0.4746, 0.8616, 0.07345, 0.5022, 0.9464, 0.07207, -0.3148, 0.9469, -0.1004, -0.3056, -0.9021, 0.1657, 0.3985, -0.8997, 0.07417, 0.4303, -0.9635, 0.08433, -0.2542, -0.9077, 0.2387, -0.3451, 0.3772, -0.02688, 0.9257, 0.3379, -0.06145, 0.9392, 0.8613, -0.2232, 0.4565, 0.9124, -0.09719, 0.3975, -0.42, 0.07478, 0.9044, -0.2881, 0.124, 0.9495, -0.6872, 0.4868, 0.5392, -0.872, 0.2297, 0.4323, 0.8994, 0.4023, 0.1709, 0.003603, 0.8429, -0.5381, -0.0147, 0.8875, -0.4606, 0.7101, 0.5127, -0.4825, -0.8689, -0.1621, 0.4677, -0.8781, -0.3986, 0.2646, -0.7387, -0.5267, -0.4205, -0.9253, -0.2431, -0.2911, 0.2394, 0.1083, 0.9649, 0.3398, 0.062, 0.9384, 0.8707, 0.2251, 0.4374, 0.7061, 0.4877, 0.5134, -0.4174, -0.07411, 0.9057, -0.47, -0.03209, 0.8821, -0.9361, -0.1025, 0.3364, -0.8749, -0.2305, 0.4258, 0.8891, -0.1676, 0.4259, 0.8776, -0.06726, 0.4746, 0.9469, -0.1004, -0.3056, 0.8997, -0.2356, -0.3674, -0.9002, 0.404, 0.1624, -0.9021, 0.1657, 0.3985, -0.9077, 0.2387, -0.3451, -0.7284, 0.5187, -0.4477, 0.3379, -0.06145, 0.9392, 0.237, -0.1069, 0.9656, 0.6974, -0.4832, 0.5294, 0.8613, -0.2232, 0.4565, -0.2881, 0.124, 0.9495, -0.008549, 0.1561, 0.9877, 0.01864, 0.8537, 0.5205, -0.6872, 0.4868, 0.5392, 0.8987, 0.1647, 0.4065, 0.8994, 0.4023, 0.1709, 0.7101, 0.5127, -0.4825, 0.8922, 0.2355, -0.3855, -0.8538, -0.06463, 0.5165, -0.8689, -0.1621, 0.4677, -0.9253, -0.2431, -0.2911, -0.9708, -0.1035, -0.2163, 0.3398, 0.062, 0.9384, 0.378, 0.02724, 0.9254, 0.9163, 0.1164, 0.3832, 0.8707, 0.2251, 0.4374, -0.47, -0.03209, 0.8821, -0.481, 0.0003816, 0.8767, -0.9524, -0.007353, 0.3048, -0.9361, -0.1025, 0.3364, 0.8855, -0.4093, 0.2198, 0.8891, -0.1676, 0.4259, 0.8997, -0.2356, -0.3674, 0.7183, -0.5152, -0.4675, 0.003603, 0.8429, -0.5381, -0.9002, 0.404, 0.1624, -0.7284, 0.5187, -0.4477, -0.0147, 0.8875, -0.4606, 0.237, -0.1069, 0.9656, -0.008308, -0.1536, 0.9881, 0.009144, -0.8502, 0.5263, 0.6974, -0.4832, 0.5294, 0.8862, 0.1947, 0.4205, 0.8987, 0.1647, 0.4065, 0.8922, 0.2355, -0.3855, 0.9372, 0.1536, -0.3133, -0.83, 0.001218, 0.5578, -0.8538, -0.06463, 0.5165, -0.9708, -0.1035, -0.2163, -0.9744, -0.01228, -0.2245, 0.378, 0.02724, 0.9254, 0.386, 0.0002598, 0.9225, 0.9276, 0.01742, 0.3731, 0.9163, 0.1164, 0.3832, -0.481, 0.0003816, 0.8767, -0.471, 0.03253, 0.8815, -0.9349, 0.09499, 0.3418, -0.9524, -0.007353, 0.3048, -0.02155, -0.9173, -0.3977, 0.8855, -0.4093, 0.2198, 0.7183, -0.5152, -0.4675, -0.0134, -0.8881, -0.4595, -0.008308, -0.1536, 0.9881, -0.2848, -0.1223, 0.9508, -0.6912, -0.4869, 0.534, 0.009144, -0.8502, 0.5263, 0.8616, 0.07345, 0.5022, 0.8862, 0.1947, 0.4205, 0.9372, 0.1536, -0.3133, 0.9464, 0.07207, -0.3148, -0.8997, 0.07417, 0.4303, -0.83, 0.001218, 0.5578, -0.9744, -0.01228, -0.2245, -0.9635, 0.08433, -0.2542, 0.386, 0.0002598, 0.9225, 0.3772, -0.02688, 0.9257, 0.9124, -0.09719, 0.3975, 0.9276, 0.01742, 0.3731, -0.471, 0.03253, 0.8815, -0.42, 0.07478, 0.9044, -0.872, 0.2297, 0.4323, -0.9349, 0.09499, 0.3418, -0.8781, -0.3986, 0.2646, -0.02155, -0.9173, -0.3977, -0.0134, -0.8881, -0.4595, -0.7387, -0.5267, -0.4205, -0.7284, 0.5187, -0.4477, -0.8327, 0.5491, 0.07087, 0.000108, 0.9989, 0.04649, -0.0147, 0.8875, -0.4606, -0.8327, 0.5491, 0.07087, -0.6872, 0.4868, 0.5392, 0.01864, 0.8537, 0.5205, 0.000108, 0.9989, 0.04649, -0.9077, 0.2387, -0.3451, -0.9702, 0.2331, 0.06602, -0.8327, 0.5491, 0.07087, -0.7284, 0.5187, -0.4477, -0.9702, 0.2331, 0.06602, -0.872, 0.2297, 0.4323, -0.6872, 0.4868, 0.5392, -0.8327, 0.5491, 0.07087, -0.9635, 0.08433, -0.2542, -0.9956, 0.07262, 0.05959, -0.9702, 0.2331, 0.06602, -0.9077, 0.2387, -0.3451, -0.9956, 0.07262, 0.05959, -0.9349, 0.09499, 0.3418, -0.872, 0.2297, 0.4323, -0.9702, 0.2331, 0.06602, -0.9744, -0.01228, -0.2245, -0.9984, -0.02354, 0.05047, -0.9956, 0.07262, 0.05959, -0.9635, 0.08433, -0.2542, -0.9984, -0.02354, 0.05047, -0.9524, -0.007353, 0.3048, -0.9349, 0.09499, 0.3418, -0.9956, 0.07262, 0.05959, -0.9708, -0.1035, -0.2163, -0.9943, -0.09593, 0.04609, -0.9984, -0.02354, 0.05047, -0.9744, -0.01228, -0.2245, -0.9943, -0.09593, 0.04609, -0.9361, -0.1025, 0.3364, -0.9524, -0.007353, 0.3048, -0.9984, -0.02354, 0.05047, -0.9253, -0.2431, -0.2911, -0.9711, -0.234, 0.04663, -0.9943, -0.09593, 0.04609, -0.9708, -0.1035, -0.2163, -0.9711, -0.234, 0.04663, -0.8749, -0.2305, 0.4258, -0.9361, -0.1025, 0.3364, -0.9943, -0.09593, 0.04609, -0.7387, -0.5267, -0.4205, -0.8316, -0.5533, 0.04798, -0.9711, -0.234, 0.04663, -0.9253, -0.2431, -0.2911, -0.8316, -0.5533, 0.04798, -0.6912, -0.4869, 0.534, -0.8749, -0.2305, 0.4258, -0.9711, -0.234, 0.04663, -0.0134, -0.8881, -0.4595, 0.005957, -0.9996, 0.02709, -0.8316, -0.5533, 0.04798, -0.7387, -0.5267, -0.4205, 0.005957, -0.9996, 0.02709, 0.009144, -0.8502, 0.5263, -0.6912, -0.4869, 0.534, -0.8316, -0.5533, 0.04798, 0.7183, -0.5152, -0.4675, 0.8338, -0.5519, -0.01501, 0.005957, -0.9996, 0.02709, -0.0134, -0.8881, -0.4595, 0.8338, -0.5519, -0.01501, 0.6974, -0.4832, 0.5294, 0.009144, -0.8502, 0.5263, 0.005957, -0.9996, 0.02709, 0.8997, -0.2356, -0.3674, 0.9719, -0.2338, -0.02685, 0.8338, -0.5519, -0.01501, 0.7183, -0.5152, -0.4675, 0.9719, -0.2338, -0.02685, 0.8613, -0.2232, 0.4565, 0.6974, -0.4832, 0.5294, 0.8338, -0.5519, -0.01501, 0.9469, -0.1004, -0.3056, 0.995, -0.09588, -0.0291, 0.9719, -0.2338, -0.02685, 0.8997, -0.2356, -0.3674, 0.995, -0.09588, -0.0291, 0.9124, -0.09719, 0.3975, 0.8613, -0.2232, 0.4565, 0.9719, -0.2338, -0.02685, 0.9464, 0.07207, -0.3148, 0.9983, 0.04824, -0.03212, 0.995, -0.09588, -0.0291, 0.9469, -0.1004, -0.3056, 0.9983, 0.04824, -0.03212, 0.9276, 0.01742, 0.3731, 0.9124, -0.09719, 0.3975, 0.995, -0.09588, -0.0291, 0.9372, 0.1536, -0.3133, 0.9891, 0.1421, -0.03717, 0.9983, 0.04824, -0.03212, 0.9464, 0.07207, -0.3148, 0.9891, 0.1421, -0.03717, 0.9163, 0.1164, 0.3832, 0.9276, 0.01742, 0.3731, 0.9983, 0.04824, -0.03212, 0.8922, 0.2355, -0.3855, 0.9717, 0.2334, -0.03672, 0.9891, 0.1421, -0.03717, 0.9372, 0.1536, -0.3133, 0.9717, 0.2334, -0.03672, 0.8707, 0.2251, 0.4374, 0.9163, 0.1164, 0.3832, 0.9891, 0.1421, -0.03717, 0.7101, 0.5127, -0.4825, 0.8345, 0.5507, -0.01739, 0.9717, 0.2334, -0.03672, 0.8922, 0.2355, -0.3855, 0.8345, 0.5507, -0.01739, 0.7061, 0.4877, 0.5134, 0.8707, 0.2251, 0.4374, 0.9717, 0.2334, -0.03672, -0.0147, 0.8875, -0.4606, 0.000108, 0.9989, 0.04649, 0.8345, 0.5507, -0.01739, 0.7101, 0.5127, -0.4825, 0.000108, 0.9989, 0.04649, 0.01864, 0.8537, 0.5205, 0.7061, 0.4877, 0.5134, 0.8345, 0.5507, -0.01739])] * 3)])
me_cube_005 = bpy.data.meshes.new('Cube.005')
me_cube_005.from_pydata([(-0.6294, -0.8267, 0.6416), (-0.6294, 0.8267, 0.6416), (0.6294, -0.8267, 0.6416), (0.6294, 0.8267, 0.6416), (0.5425, 0.5425, 0.9166), (0.5425, -0.5425, 0.9166), (-0.5425, 0.5425, 0.9166), (-0.5425, -0.5425, 0.9166), (-1.595, -1.595, 0.6747), (-1.595, 1.595, 0.6747), (1.595, -1.595, 0.6747), (1.595, 1.595, 0.6747), (-1.595, -1.595, 0.8759), (-1.595, 1.595, 0.8759), (1.595, -1.595, 0.8759), (1.595, 1.595, 0.8759), (0.6365, 0.6365, 1.668), (0.6365, -0.6365, 1.668), (-0.6365, 0.6365, 1.668), (-0.6365, -0.6365, 1.668), (-0.436, -0.5727, -1.347), (-0.6294, -0.8267, 0.6416), (-0.436, 0.5727, -1.347), (-0.6294, 0.8267, 0.6416), (0.436, -0.5727, -1.347), (0.6294, -0.8267, 0.6416), (0.436, 0.5727, -1.347), (0.6294, 0.8267, 0.6416)], [], [(6, 18, 19, 7), (2, 10, 11, 3), (3, 11, 9, 1), (0, 8, 10, 2), (1, 9, 8, 0), (9, 13, 12, 8), (14, 5, 4, 15), (8, 12, 14, 10), (11, 15, 13, 9), (10, 14, 15, 11), (13, 6, 7, 12), (12, 7, 5, 14), (15, 4, 6, 13), (16, 17, 19, 18), (5, 17, 16, 4), (4, 16, 18, 6), (7, 19, 17, 5), (20, 22, 23, 21), (22, 26, 27, 23), (26, 24, 25, 27), (24, 20, 21, 25), (22, 20, 24, 26)])
me_cube_005.polygons.foreach_set('material_index', [0, 0, 0, 0, 0, 0, 0, 0, 0, 0, 0, 0, 0, 0, 0, 0, 0, 1, 1, 1, 1, 1])
_uv = me_cube_005.uv_layers.new(name='UVMap')
_uv.uv.foreach_set('vector', [0.8449, 0.8284, 0.9347, 0.8395, 0.9347, 0.6883, 0.8449, 0.6995, 0.2983, 0.3227, 0.413, 0.414, 0.413, 0.035, 0.2983, 0.1263, 0.2983, 0.1263, 0.413, 0.035, 0.03399, 0.035, 0.1487, 0.1263, 0.1487, 0.3227, 0.03399, 0.414, 0.413, 0.414, 0.2983, 0.3227, 0.1487, 0.1263, 0.03399, 0.035, 0.03399, 0.414, 0.1487, 0.3227, 0.9695, 0.1218, 0.9457, 0.1218, 0.9457, 0.5009, 0.9695, 0.5009, 0.03399, 0.7931, 0.1591, 0.668, 0.1591, 0.5391, 0.03399, 0.414, 0.9457, 0.1218, 0.9218, 0.1218, 0.9218, 0.5009, 0.9457, 0.5009, 0.9695, 0.5009, 0.9457, 0.5009, 0.9457, 0.8799, 0.9695, 0.8799, 0.7824, 0.5339, 0.7586, 0.5339, 0.7586, 0.913, 0.7824, 0.913, 0.413, 0.414, 0.288, 0.5391, 0.288, 0.668, 0.413, 0.7931, 0.413, 0.7931, 0.288, 0.668, 0.1591, 0.668, 0.03399, 0.7931, 0.03399, 0.414, 0.1591, 0.5391, 0.288, 0.5391, 0.413, 0.414, 0.6876, 0.03598, 0.6876, 0.1872, 0.8388, 0.1872, 0.8388, 0.03598, 0.7423, 0.4897, 0.832, 0.5009, 0.832, 0.3496, 0.7423, 0.3608, 0.832, 0.4897, 0.9218, 0.5009, 0.9218, 0.3496, 0.832, 0.3608, 0.8449, 0.6771, 0.9347, 0.6883, 0.9347, 0.5371, 0.8449, 0.5482, 0.5969, 0.217, 0.4838, 0.217, 0.4587, 0.4144, 0.622, 0.4144, 0.5639, 0.4144, 0.4778, 0.4144, 0.4587, 0.6125, 0.583, 0.6125, 0.5969, 0.01952, 0.4838, 0.01952, 0.4587, 0.217, 0.622, 0.217, 0.6883, 0.4144, 0.6021, 0.4144, 0.583, 0.6125, 0.7074, 0.6125, 0.6484, 0.2361, 0.6484, 0.3493, 0.7346, 0.3493, 0.7346, 0.2361])
me_cube_005.materials.append(mat_material_005)
me_cube_005.materials.append(mat_material_002)
me_cube_005.update()

# ---- objects
ob_cube = bpy.data.objects.new('Cube', me_cube_002)
ob_cube_001 = bpy.data.objects.new('Cube.001', me_cube_001)
ob_cube_003 = bpy.data.objects.new('Cube.003', me_cube_004)
ob_sword = bpy.data.objects.new('Sword', me_cube_005)

# ---- transforms, parenting, visibility, modifiers, constraints
ob_cube.location = (-0.4331, -0.533, 0.4954)
ob_cube.rotation_euler = (-1.629e-07, 0.0, 0.0)
ob_cube.scale = (0.1356, 0.02171, 0.07867)
ob_cube.color = (0.8, 0.8, 0.8, 1.0)
ob_cube_001.location = (-0.4331, -0.533, 0.4954)
ob_cube_001.rotation_euler = (-1.629e-07, 0.0, 0.0)
ob_cube_001.scale = (0.1356, 0.02171, 0.07867)
ob_cube_001.color = (0.8, 0.8, 0.8, 1.0)
ob_cube_003.location = (-0.4331, -0.533, 0.4954)
ob_cube_003.rotation_euler = (-1.629e-07, 0.0, 0.0)
ob_cube_003.scale = (0.1356, 0.02171, 0.07867)
ob_cube_003.color = (0.8, 0.8, 0.8, 1.0)
ob_sword.location = (0.0, 0.0, 0.3985)
ob_sword.scale = (-0.02305, -0.02305, -0.2382)

# ---- collection membership
col_collection.objects.link(ob_cube)
col_collection.objects.link(ob_cube_001)
col_collection.objects.link(ob_cube_003)
col_export.objects.link(ob_sword)

# ---- scene / render settings (as saved in the file)
scene.frame_start = 1; scene.frame_end = 250; scene.frame_set(1)
scene.render.engine = 'BLENDER_EEVEE_NEXT'
scene.cycles.sampling_pattern = 'TABULATED_SOBOL'
scene.cycles.use_light_tree = False
scene.view_settings.view_transform = 'Filmic'
bpy.context.view_layer.update()

# ---- added for rendering (the .blend has no active camera and no usable light): camera, sun
cam_auto = bpy.data.cameras.new('AutoCamera')
cam_auto.lens = 50.0
cam_auto.sensor_width = 36.0
cam_auto.clip_end = 1000.0
ob_auto_camera = bpy.data.objects.new('AutoCamera', cam_auto)
scene.collection.objects.link(ob_auto_camera)
ob_auto_camera.location = (0.761805, -1.49915, 1.18654)
ob_auto_camera.rotation_euler = (1.09748, -7.21219e-08, 0.694738)
scene.camera = ob_auto_camera
light_auto_sun = bpy.data.lights.new('AutoSun', 'SUN')
light_auto_sun.energy = 3.0
light_auto_sun.angle = 0.0523599
ob_auto_sun = bpy.data.objects.new('AutoSun', light_auto_sun)
scene.collection.objects.link(ob_auto_sun)
ob_auto_sun.rotation_euler = (0.872665, 0.174533, 0.523599)
bpy.context.view_layer.update()
